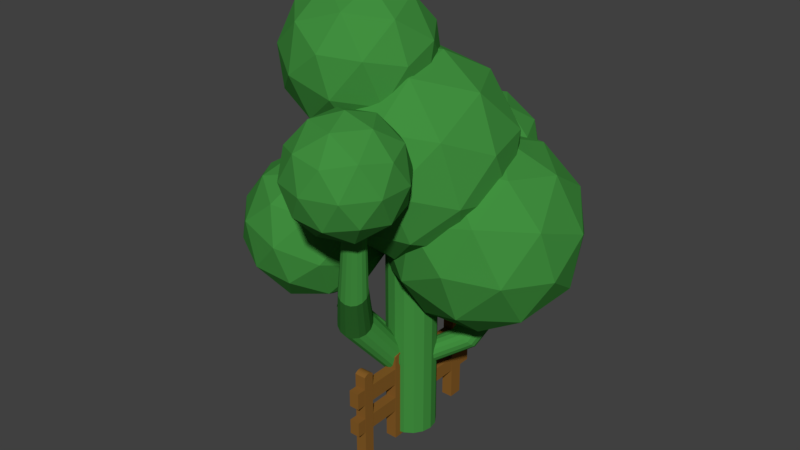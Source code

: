 # Source: Art1.blend  (saved by Blender 2.79.0; exported with 4.5.12 LTS)
import bpy
from mathutils import Matrix  # noqa: F401  (used for matrix-valued properties, if any)

bpy.ops.wm.read_factory_settings(use_empty=True)
scene = bpy.context.scene
scene.name = 'Scene'

# ---- collections
col_collection_1 = bpy.data.collections.new('Collection 1'); scene.collection.children.link(col_collection_1)
col_collection_2 = bpy.data.collections.new('Collection 2'); scene.collection.children.link(col_collection_2)

# ---- materials (node trees are filled in below, after node groups)
mat_arbol = bpy.data.materials.new('Arbol')
mat_arbol.alpha_threshold = 0.0
mat_arbol.diffuse_color = (0.05264, 0.2738, 0.04927, 1.0)
mat_arbol.roughness = 0.5
mat_tronco = bpy.data.materials.new('Tronco')
mat_tronco.alpha_threshold = 0.0
mat_tronco.diffuse_color = (0.2396, 0.1081, 0.02115, 1.0)
mat_tronco.roughness = 0.5

# ---- material node trees

# ---- world
world_world = bpy.data.worlds.new('World'); scene.world = world_world
world_world.color = (0.05088, 0.05088, 0.05088)
world_world.use_sun_shadow = False
world_world.sun_shadow_jitter_overblur = 0.0
world_world.cycles.sampling_method = 'MANUAL'

# ---- meshes
me_cylinder_001 = bpy.data.meshes.new('Cylinder.001')
me_cylinder_001.from_pydata([(0.4843, -2.373, 5.48), (1.334, -2.99, 6.13), (0.1597, -3.372, 6.13), (-0.5662, -2.373, 6.13), (1.334, -1.755, 6.13), (0.809, -3.372, 7.18), (-0.3656, -2.99, 7.18), (-0.3656, -1.755, 7.18), (1.535, -2.373, 7.18), (0.4843, -2.373, 7.83), (0.2935, -2.96, 5.656), (0.9839, -2.736, 5.656), (0.7931, -3.323, 6.037), (1.483, -2.373, 6.037), (0.9839, -2.01, 5.656), (-0.1332, -2.373, 5.656), (-0.324, -2.96, 6.037), (1.601, -2.736, 6.655), (1.601, -2.01, 6.655), (0.4843, -3.547, 6.655), (1.175, -3.323, 6.655), (-0.6327, -2.736, 6.655), (-0.2061, -3.323, 6.655), (-0.6327, -2.01, 6.655), (1.293, -2.96, 7.272), (0.1756, -3.323, 7.272), (-0.5148, -2.373, 7.272), (1.293, -1.785, 7.272), (0.6751, -2.96, 7.654), (1.102, -2.373, 7.654), (-0.01524, -2.736, 7.654), (-0.01524, -2.01, 7.654), (0.6751, -1.785, 7.654), (-1.313, -2.106, 3.759), (-0.4074, -1.353, 4.834), (-1.761, -2.063, 5.289), (-2.841, -1.849, 4.136), (-2.156, -1.008, 2.968), (-0.6516, -0.7007, 3.399), (-2.88, -0.9372, 5.443), (-3.124, -0.2855, 4.009), (-1.771, 0.4245, 3.553), (-2.218, 0.4682, 5.083), (-1.497, -2.306, 4.542), (-0.7013, -1.889, 4.275), (-0.9643, -1.864, 5.174), (-0.3125, -1.063, 4.063), (-0.8448, -1.506, 3.431), (-2.132, -2.181, 3.865), (-2.395, -2.156, 4.764), (-1.729, -1.687, 3.178), (-2.627, -1.536, 3.399), (-1.34, -0.8605, 2.966), (-0.4787, -0.1438, 3.988), (-1.533, -1.439, 5.786), (-3.053, -1.494, 4.854), (-2.417, -1.619, 5.532), (-2.793, -0.6164, 3.325), (-3.196, -1.111, 4.011), (-1.114, -0.01857, 3.31), (-1.998, -0.1991, 3.057), (-2.191, -0.7775, 5.876), (-3.219, -0.5749, 4.779), (-2.567, 0.2255, 3.669), (-1.137, 0.5176, 4.079), (-2.686, -0.1319, 5.411), (-2.83, 0.2512, 4.568), (-2.035, 0.6685, 4.3), (0.6202, -0.8957, 8.207), (-0.569, -1.932, 8.44), (-1.759, -1.547, 7.451), (-0.3587, -0.7192, 9.454), (-1.829, -1.122, 8.986), (-2.284, -0.09623, 7.853), (-1.095, 0.9401, 7.62), (0.09509, 0.5552, 8.609), (-1.419, 0.4155, 9.091), (-0.3325, -1.876, 7.648), (0.1761, -1.575, 8.375), (-1.032, -1.65, 7.066), (-1.222, -1.958, 7.931), (-1.655, -0.9827, 6.853), (0.5665, -0.1131, 8.475), (-0.3992, -1.471, 9.108), (0.2997, -0.8621, 8.971), (-1.963, -1.482, 8.252), (-1.263, -1.708, 8.833), (-1.964, -0.1298, 7.089), (-2.23, -0.8789, 7.586), (-0.008886, -0.009311, 9.207), (-1.14, -0.995, 9.429), (-2.271, -0.6288, 8.488), (-1.84, 0.5831, 7.685), (-0.4415, 0.966, 8.13), (-0.8986, -0.09141, 9.49), (-0.6319, 0.6576, 8.994), (-1.763, -0.328, 9.215), (-2.03, 0.2747, 8.549), (-1.331, 0.8839, 8.413), (-0.8599, 1.7, 5.151), (-0.06761, 2.791, 5.151), (-0.6409, 2.374, 6.298), (0.641, 2.791, 6.298), (1.433, 1.7, 6.298), (-0.5955, 2.341, 5.051), (0.6237, 2.737, 5.051), (-0.4668, 2.737, 5.725), (-0.9325, 2.096, 5.725), (1.04, 2.737, 5.725), (0.2867, 2.982, 5.725), (-0.05028, 2.737, 6.398), (1.169, 2.341, 6.398), (-0.2585, 2.096, 6.815), (0.4949, 2.341, 6.815), (3.074, 0.3459, 4.301), (2.147, 0.04482, 6.18), (1.602, -1.159, 4.527), (1.611, 0.06269, 2.798), (2.162, 2.021, 3.383), (2.493, 2.01, 5.474), (-0.2196, -0.4134, 3.748), (0.1262, 1.552, 3.041), (0.6715, 2.755, 4.695), (2.549, -0.6178, 4.379), (2.869, 0.08953, 5.351), (2.004, -0.7948, 5.484), (2.528, 1.068, 6.041), (3.073, 1.245, 4.936), (2.554, 0.1, 3.363), (1.689, -0.7843, 3.496), (2.878, 1.251, 3.707), (2.018, 1.085, 2.824), (2.537, 2.229, 4.396), (1.655, 1.943, 6.184), (0.6182, -0.3463, 3.038), (0.613, -1.064, 4.054), (1.145, 1.96, 2.967), (0.8214, 0.8087, 2.623), (1.661, 2.661, 5.167), (1.466, 2.667, 3.939), (-0.2545, 0.5288, 3.181), (0.2693, 2.391, 3.738), (-0.799, 0.3518, 4.286), (-0.5958, 1.507, 3.87), (1.098, -1.405, 5.133), (2.018, -0.1677, 6.695), (-1.0, -1.741, 5.683), (0.489, 0.2611, 8.21), (-2.018, 0.2034, 5.695), (-1.098, 1.441, 7.257), (1.832, -0.9277, 5.865), (1.509, -1.104, 7.102), (0.05748, -1.853, 5.27), (0.3583, -0.9615, 4.387), (1.775, 0.9427, 6.79), (0.6102, -0.8522, 7.992), (1.474, 0.05172, 7.673), (-1.397, -1.445, 6.711), (0.8756, 1.195, 7.68), (-1.995, -0.3017, 6.718), (-1.509, 1.14, 5.289), (-0.3577, 0.9972, 8.003), (-0.05696, 1.888, 7.12), (-1.831, 0.9634, 6.525), (-0.9676, 1.867, 6.207), (-0.432, -0.1958, 4.181), (-0.5031, -0.09118, 4.207), (-0.723, 0.2122, 4.362), (-0.3336, -0.36, 4.218), (-0.241, -0.5218, 4.281), (0.2549, -0.8878, 4.369), (-0.7923, 1.26, 4.88), (-0.7616, 1.321, 4.915), (-0.7777, 0.935, 4.565), (-0.7881, 0.7011, 4.464), (-0.7993, 0.5908, 4.455), (0.3901, -0.9449, 4.397), (0.3619, -0.9336, 4.383), (0.2918, -0.9038, 4.371), (0.7123, -1.067, 4.68), (1.568, -0.8954, 5.411), (1.212, -1.081, 5.012), (1.131, -1.106, 4.975), (-0.7792, 0.3512, 4.411), (1.993, -0.01696, 6.192), (1.887, -0.5015, 5.8), (1.793, -0.6908, 5.67), (1.727, -0.7776, 5.555), (1.533, 1.244, 6.435), (1.648, 1.123, 6.417), (1.78, 0.873, 6.429), (1.856, 0.7199, 6.379), (1.965, 0.2393, 6.29), (2.008, 0.06747, 6.219), (1.359, 2.299, 5.725), (1.147, 2.527, 5.434), (1.137, 2.536, 5.407), (0.6528, 2.647, 4.992), (0.8028, 2.627, 5.081), (0.3548, 2.542, 4.845), (0.1701, 2.469, 4.773), (0.06127, 2.394, 4.695), (0.6466, 2.648, 4.991), (-0.02936, 2.341, 4.701), (-0.5508, 1.7, 4.813), (-0.4473, 1.885, 4.754), (-0.2453, 2.224, 4.782), (-0.2928, 2.175, 4.789), (-0.5997, 1.618, 4.891), (-0.6434, 1.481, 4.979), (-0.7874, 1.524, 5.124), (-0.8817, 1.581, 5.324), (-0.8278, 1.566, 5.192), (-0.9325, 1.703, 5.725), (-0.7611, 1.877, 6.372), (-0.8309, 1.889, 6.171), (-0.8591, 1.87, 6.109), (1.435, 1.708, 6.286), (1.434, 1.695, 6.291), (-0.8817, 1.841, 5.99), (1.414, 2.163, 5.908), (1.393, 2.05, 6.072), (1.404, 1.839, 6.245), (1.417, 1.661, 6.304), (0.9707, 1.731, 6.795), (0.9393, 1.729, 6.815), (0.9929, 1.741, 6.768), (1.047, 1.727, 6.712), (1.075, 1.7, 6.69), (1.308, 1.491, 6.373), (-0.5558, 1.88, 6.588), (-0.2585, 1.895, 6.815), (0.3721, 1.843, 6.953), (0.3347, 1.848, 6.962), (-0.01293, 1.918, 6.901), (-5.611e-05, 1.919, 6.902), (0.4572, -1.134, 7.76), (0.3422, -1.306, 7.621), (0.1979, -1.414, 7.544), (-0.04269, -1.545, 7.458), (-0.285, -1.621, 7.279), (-0.7707, -1.569, 7.034), (-0.981, -1.506, 6.972), (-0.4116, -1.628, 7.247), (-1.587, -0.9764, 6.832), (-1.392, -1.254, 6.937), (-1.135, -1.439, 6.974), (0.6162, -0.7271, 8.006), (0.6025, -0.7814, 8.006), (0.5857, -0.8395, 7.996), (0.5739, -0.8711, 7.98), (0.5839, -0.2186, 8.094), (-1.621, -0.9141, 6.829), (-1.828, -0.1593, 6.99), (-1.812, -0.4232, 6.975), (0.5226, -0.04808, 8.149), (0.4526, 0.1437, 8.191), (-1.81, -0.05311, 7.031), (-1.785, 0.02582, 7.054), (0.2161, 0.5163, 8.134), (0.2377, 0.4795, 8.149), (0.4014, 0.2152, 8.209), (-1.564, 0.5334, 7.334), (-1.107, 0.9067, 7.572), (-1.34, 0.7519, 7.514), (-1.547, 0.5581, 7.362), (0.1113, 0.5894, 8.118), (-0.2392, 0.8358, 8.042), (-0.3704, 0.8999, 8.018), (-0.4349, 0.9257, 7.984), (-1.052, 0.9263, 7.596), (-0.49, 0.9283, 7.959), (-0.8778, -1.542, 5.305), (-0.5183, -1.424, 4.924), (-0.4108, -1.349, 4.841), (-1.37, -1.353, 5.731), (-1.302, -1.416, 5.651), (-0.958, -1.545, 5.355), (-1.694, -1.022, 5.837), (-1.827, -0.761, 5.87), (-1.838, -0.7136, 5.875), (-1.493, -1.232, 5.808), (-0.4065, -1.342, 4.834), (-0.3599, -1.077, 4.575), (-0.3235, -0.8039, 4.434), (-0.445, -0.2337, 4.186), (-0.4383, -0.2689, 4.193), (-1.93, -0.2233, 5.734), (-1.953, -0.09374, 5.67), (-1.948, 0.01887, 5.623), (-0.5503, -0.02363, 4.231), (-0.5478, -0.02947, 4.238), (-0.4995, -0.1241, 4.2), (-0.4569, -0.2089, 4.181), (-1.914, 0.1611, 5.508), (-1.49, 0.535, 4.989), (-1.914, 0.1615, 5.508), (-0.5671, -0.002871, 4.252), (-0.8692, 0.3342, 4.455), (-1.375, 0.5409, 4.893), (-1.058, 0.4182, 4.564), (-1.43, 0.5494, 4.945), (1.146, -1.64, 6.098), (1.001, -1.724, 5.919), (0.8945, -1.735, 5.835), (0.4561, -1.838, 5.656), (0.317, -1.858, 5.634), (0.4384, -1.844, 5.652), (0.231, -1.871, 5.656), (-0.08747, -1.932, 5.826), (-0.28, -1.921, 5.95), (-0.3809, -1.924, 6.059), (1.217, -1.51, 6.517), (1.154, -1.637, 6.115), (1.219, -1.494, 6.61), (1.216, -1.479, 6.655), (-0.5179, -1.852, 6.655), (-0.5252, -1.895, 6.553), (-0.5069, -1.918, 6.403), (-0.4705, -1.949, 6.276), (-0.3428, -1.708, 7.105), (-0.3723, -1.736, 7.048), (0.9131, -1.462, 7.2), (0.9293, -1.467, 7.183), (1.189, -1.467, 6.731), (-0.218, -1.665, 7.205), (0.7776, -1.47, 7.291), (0.561, -1.54, 7.383), (0.3481, -1.548, 7.404), (0.1194, -1.595, 7.385), (0.1416, -1.595, 7.389), (1.109, 1.851, 3.854), (1.057, 1.783, 3.93), (0.9723, 1.742, 3.994), (0.8668, 1.734, 4.037), (0.7569, 1.761, 4.052), (0.6594, 1.819, 4.037), (0.5891, 1.898, 3.994), (0.5567, 1.986, 3.93), (0.5671, 2.071, 3.854), (0.6187, 2.139, 3.778), (0.7038, 2.18, 3.714), (0.8093, 2.187, 3.671), (0.9191, 2.16, 3.656), (1.017, 2.103, 3.671), (1.087, 2.024, 3.714), (1.119, 1.935, 3.778), (1.326, 1.152, 2.64), (1.08, 0.5962, 2.002), (1.03, 0.5268, 2.077), (1.275, 1.082, 2.713), (0.9454, 0.485, 2.141), (1.19, 1.039, 2.776), (0.8401, 0.4766, 2.184), (1.085, 1.031, 2.82), (0.7301, 0.5033, 2.201), (0.9753, 1.059, 2.838), (0.6323, 0.5611, 2.188), (0.8777, 1.118, 2.827), (0.5616, 0.6412, 2.148), (0.8072, 1.199, 2.788), (0.5287, 0.7313, 2.086), (0.7744, 1.29, 2.728), (0.5384, 0.8177, 2.013), (0.7843, 1.377, 2.655), (0.5893, 0.8871, 1.938), (0.8353, 1.448, 2.582), (0.6735, 0.9289, 1.874), (0.9197, 1.49, 2.519), (0.7788, 0.9373, 1.83), (1.025, 1.498, 2.474), (0.8888, 0.9106, 1.813), (1.135, 1.471, 2.456), (0.9866, 0.8528, 1.826), (1.232, 1.412, 2.468), (1.057, 0.7727, 1.867), (1.303, 1.331, 2.507), (1.09, 0.6826, 1.928), (1.336, 1.24, 2.567), (-2.144, -0.1138, 3.854), (-2.082, -0.1196, 3.909), (-2.025, -0.1562, 3.955), (-1.98, -0.2179, 3.986), (-1.955, -0.2954, 3.997), (-1.953, -0.3769, 3.986), (-1.975, -0.4499, 3.955), (-2.017, -0.5034, 3.909), (-2.073, -0.5292, 3.854), (-2.134, -0.5234, 3.8), (-2.191, -0.4868, 3.753), (-2.236, -0.4251, 3.722), (-2.261, -0.3476, 3.712), (-2.263, -0.2661, 3.722), (-2.241, -0.193, 3.753), (-2.199, -0.1395, 3.8), (-1.744, 0.06186, 2.322), (-1.683, 0.05603, 2.376), (-1.626, 0.01946, 2.422), (-1.581, -0.04228, 2.453), (-1.556, -0.1198, 2.464), (-1.554, -0.2013, 2.453), (-1.576, -0.2743, 2.422), (-1.618, -0.3278, 2.376), (-1.674, -0.3536, 2.322), (-1.735, -0.3478, 2.267), (-1.792, -0.3112, 2.221), (-1.837, -0.2495, 2.19), (-1.862, -0.172, 2.179), (-1.864, -0.09048, 2.19), (-1.842, -0.01743, 2.221), (-1.8, 0.03607, 2.267), (-1.919, 0.7089, 2.993), (-1.858, 0.7031, 3.048), (-1.801, 0.6665, 3.094), (-1.756, 0.6047, 3.125), (-1.731, 0.5272, 3.136), (-1.729, 0.4458, 3.125), (-1.751, 0.3727, 3.094), (-1.793, 0.3192, 3.048), (-1.848, 0.2934, 2.993), (-1.91, 0.2992, 2.939), (-1.967, 0.3358, 2.892), (-2.012, 0.3976, 2.861), (-2.037, 0.4751, 2.851), (-2.039, 0.5566, 2.861), (-2.017, 0.6296, 2.892), (-1.975, 0.6831, 2.939), (-7.433e-08, 0.5301, 0.0), (-7.433e-08, 0.5301, 5.026), (0.2029, 0.4897, 0.0), (0.2029, 0.4897, 5.026), (0.3748, 0.3748, 0.0), (0.3748, 0.3748, 5.026), (0.4897, 0.2029, 0.0), (0.4897, 0.2029, 5.026), (0.5301, 0.0, 0.0), (0.5301, 0.0, 5.026), (0.4897, -0.2029, 0.0), (0.4897, -0.2029, 5.026), (0.3748, -0.3748, 0.0), (0.3748, -0.3748, 5.026), (0.2029, -0.4897, 0.0), (0.2029, -0.4897, 5.026), (1.508e-08, -0.5301, 0.0), (1.508e-08, -0.5301, 5.026), (-0.2029, -0.4897, 0.0), (-0.2029, -0.4897, 5.026), (-0.3748, -0.3748, 0.0), (-0.3748, -0.3748, 5.026), (-0.4897, -0.2029, 0.0), (-0.4897, -0.2029, 5.026), (-0.5301, 2.98e-08, 0.0), (-0.5301, 2.98e-08, 5.026), (-0.4897, 0.2029, 0.0), (-0.4897, 0.2029, 5.026), (-0.3748, 0.3748, 0.0), (-0.3748, 0.3748, 5.026), (-0.2029, 0.4897, 0.0), (-0.2029, 0.4897, 5.026), (-0.4982, -0.1603, 1.943), (-0.512, -0.09101, 1.99), (-0.5279, -0.011, 2.007), (-0.5301, 2.98e-08, 2.005), (-0.4862, -0.2081, 1.873), (-0.4897, -0.2029, 1.882), (-0.5161, 0.07043, 1.98), (-0.4738, -0.2267, 1.788), (-0.5026, 0.1383, 1.923), (-0.4815, -0.2152, 1.71), (-0.4939, 0.1819, 1.847), (-0.4897, -0.2029, 1.691), (-0.4955, -0.174, 1.644), (-0.4914, 0.1944, 1.765), (-0.5084, -0.1089, 1.599), (-0.4954, 0.1741, 1.687), (-0.524, -0.03041, 1.584), (-0.5054, 0.124, 1.626), (-0.5301, 2.98e-08, 1.591), (-0.5198, 0.05173, 1.592), (0.391, -2.314, 6.372), (0.3795, -2.262, 6.372), (0.3945, -2.205, 6.372), (0.4337, -2.152, 6.372), (0.491, -2.11, 6.372), (0.5577, -2.087, 6.372), (0.6238, -2.086, 6.372), (0.6791, -2.106, 6.372), (0.7152, -2.145, 6.372), (0.7266, -2.197, 6.372), (0.7116, -2.254, 6.372), (0.6724, -2.307, 6.372), (0.6151, -2.349, 6.372), (0.5484, -2.372, 6.372), (0.4823, -2.374, 6.372), (0.4271, -2.353, 6.372), (0.01908, -2.172, 4.143), (-0.729, -1.419, 2.859), (-0.7538, -1.315, 2.952), (-0.001471, -2.087, 4.216), (-0.7255, -1.202, 3.032), (0.02074, -1.995, 4.279), (-0.6486, -1.095, 3.086), (0.08276, -1.91, 4.323), (-0.5347, -1.012, 3.106), (0.1749, -1.844, 4.341), (-0.4011, -0.9662, 3.091), (0.2829, -1.808, 4.33), (-0.2682, -0.9637, 3.041), (0.3903, -1.807, 4.291), (-0.1563, -1.005, 2.964), (0.4809, -1.841, 4.231), (-0.08227, -1.084, 2.872), (0.541, -1.905, 4.158), (-0.05753, -1.188, 2.779), (0.5616, -1.989, 4.085), (-0.0858, -1.302, 2.699), (0.5394, -2.081, 4.022), (-0.1627, -1.408, 2.645), (0.4773, -2.167, 3.977), (-0.2767, -1.491, 2.624), (0.3852, -2.232, 3.959), (-0.4102, -1.537, 2.64), (0.2772, -2.268, 3.971), (-0.5431, -1.539, 2.69), (0.1698, -2.27, 4.01), (-0.6551, -1.498, 2.767), (0.07917, -2.236, 4.07), (-0.3748, -0.3748, 2.088), (-0.3944, -0.3456, 1.882), (-0.3866, -0.3571, 1.701), (-0.3748, -0.3748, 1.656), (-0.3149, -0.4149, 2.269), (-0.3739, -0.3754, 2.095), (-0.3478, -0.3929, 1.556), (-0.2802, -0.4381, 1.452), (-0.2029, -0.4897, 2.406), (-0.1202, -0.5062, 2.397), (-0.2029, -0.4897, 1.417), (-0.1946, -0.4914, 1.41), (-0.09157, -0.5119, 1.394), (-0.2295, -0.472, 2.392), (-0.01272, -0.5275, 2.302), (2.998e-08, -0.5301, 2.278), (1.746e-10, -0.5301, 1.447), (0.07859, -0.5144, 2.102), (0.1299, -0.5042, 1.681), (0.08563, -0.513, 1.53), (0.003755, -0.5293, 1.447), (0.1284, -0.5045, 1.881), (0.2498, 0.4584, 1.53), (0.3301, 0.4047, 1.498), (0.1904, 0.4922, 1.599), (0.2029, 0.4897, 1.59), (0.1584, 0.4986, 1.693), (0.4062, 0.3278, 1.5), (0.4658, 0.2387, 1.536), (0.3748, 0.3748, 1.503), (0.1788, 0.4945, 1.809), (0.235, 0.4683, 1.921), (0.2029, 0.4897, 1.851), (0.5, 0.1513, 1.601), (0.4897, 0.2029, 1.571), (0.5128, 0.08694, 1.689), (0.3929, 0.3478, 2.055), (0.3748, 0.3748, 2.045), (0.311, 0.4174, 2.008), (0.5165, 0.06803, 1.795), (0.5107, 0.09732, 1.902), (0.4962, 0.1704, 1.995), (0.4897, 0.2029, 2.015), (0.4535, 0.2571, 2.048)], [], [(0, 11, 10), (1, 11, 13), (0, 10, 15), (0, 15, 308, 306), (0, 306, 307, 305, 14), (1, 13, 17), (2, 12, 19), (3, 16, 21), (4, 302, 313, 312), (1, 17, 20), (2, 19, 22), (3, 21, 23), (4, 312, 314, 315, 18), (5, 24, 28), (6, 25, 30), (7, 26, 31), (8, 27, 29), (29, 32, 9), (29, 27, 32), (27, 322, 326, 32), (32, 31, 9), (32, 328, 330, 329, 31), (31, 30, 9), (31, 26, 30), (26, 6, 30), (30, 28, 9), (30, 25, 28), (25, 5, 28), (28, 29, 9), (28, 24, 29), (24, 8, 29), (18, 27, 8), (18, 315, 324, 27), (23, 26, 7), (23, 21, 26), (21, 6, 26), (22, 25, 6), (22, 19, 25), (19, 5, 25), (20, 24, 5), (20, 17, 24), (17, 8, 24), (21, 22, 6), (21, 16, 22), (16, 2, 22), (19, 20, 5), (19, 12, 20), (12, 1, 20), (17, 18, 8), (17, 13, 18), (13, 4, 18), (14, 304, 303, 302, 4), (14, 305, 304), (15, 3, 311, 310), (15, 16, 3), (15, 10, 16), (10, 2, 16), (13, 14, 4), (13, 11, 14), (11, 0, 14), (10, 12, 2), (10, 11, 12), (11, 1, 12), (33, 44, 43), (34, 44, 46), (33, 43, 48), (33, 48, 50), (33, 50, 47), (34, 46, 284, 283, 282), (35, 45, 54), (36, 49, 55), (37, 51, 57), (38, 52, 59), (34, 282, 274), (35, 54, 56), (36, 55, 58), (37, 57, 60), (38, 59, 53), (39, 61, 65), (40, 62, 66), (41, 63, 67), (64, 41, 67), (67, 66, 42), (67, 63, 66), (63, 40, 66), (66, 65, 42), (66, 62, 65), (62, 39, 65), (65, 289, 294, 42), (65, 61, 287, 288, 289), (61, 280, 287), (53, 64, 298, 297, 290), (53, 59, 64), (59, 41, 64), (60, 63, 41), (60, 57, 63), (57, 40, 63), (58, 62, 40), (58, 55, 62), (55, 39, 62), (56, 61, 39), (56, 54, 61), (54, 281, 278, 279, 280, 61), (59, 60, 41), (59, 52, 60), (52, 37, 60), (57, 58, 40), (57, 51, 58), (51, 36, 58), (55, 56, 39), (55, 49, 56), (49, 35, 56), (54, 275, 281), (54, 45, 272, 277, 276, 275), (45, 34, 274, 273, 272), (46, 38, 53), (47, 52, 38), (47, 50, 52), (50, 37, 52), (50, 51, 37), (50, 48, 51), (48, 36, 51), (48, 49, 36), (48, 43, 49), (43, 35, 49), (46, 47, 38), (46, 44, 47), (44, 33, 47), (43, 45, 35), (43, 44, 45), (44, 34, 45), (68, 236, 250, 249, 248, 247), (68, 247, 251, 82), (69, 78, 83), (70, 80, 85), (68, 82, 84), (69, 83, 86), (70, 85, 88), (71, 89, 94), (72, 90, 96), (73, 91, 97), (74, 92, 98), (75, 93, 95), (95, 98, 76), (95, 93, 98), (93, 74, 98), (98, 97, 76), (98, 92, 97), (92, 73, 97), (97, 96, 76), (97, 91, 96), (91, 72, 96), (96, 94, 76), (96, 90, 94), (90, 71, 94), (94, 95, 76), (94, 89, 95), (89, 75, 95), (87, 73, 92), (88, 91, 73), (88, 85, 91), (85, 72, 91), (86, 90, 72), (86, 83, 90), (83, 71, 90), (84, 89, 71), (84, 82, 89), (82, 75, 89), (87, 88, 73), (87, 81, 88), (81, 70, 88), (85, 86, 72), (85, 80, 86), (80, 69, 86), (83, 84, 71), (83, 78, 84), (78, 68, 84), (82, 256, 261, 260, 259, 75), (82, 251, 255, 256), (79, 70, 81), (79, 80, 70), (79, 77, 80), (77, 69, 80), (77, 78, 69), (77, 238, 237, 78), (99, 210, 212, 211), (100, 104, 106), (99, 211, 213, 107), (100, 106, 109), (101, 214, 230, 112), (102, 110, 113), (103, 111, 224, 226, 227, 228), (111, 102, 113), (113, 112, 234, 235, 233), (113, 110, 112), (110, 101, 112), (112, 231, 234), (112, 230, 231), (108, 102, 111), (109, 110, 102), (109, 106, 110), (106, 101, 110), (107, 216, 215, 214, 101), (107, 213, 219, 216), (108, 109, 102), (108, 105, 109), (105, 100, 109), (106, 107, 101), (106, 104, 107), (104, 99, 107), (114, 124, 123), (115, 124, 126), (114, 123, 128), (114, 128, 130), (114, 130, 127), (115, 126, 190, 191, 192), (116, 125, 180, 181, 182), (117, 129, 134), (118, 131, 136), (119, 132, 138), (115, 192, 193, 184), (116, 182, 179, 135), (117, 134, 137), (118, 136, 139), (119, 138, 133), (120, 169, 168, 165, 166, 291, 290, 297, 167, 142), (121, 140, 143), (122, 141, 206, 203, 201, 200), (141, 121, 143), (143, 142, 175, 174, 173, 171), (143, 140, 142), (140, 120, 142), (142, 183, 175), (142, 167, 183), (133, 221, 222), (133, 138, 195, 194, 220, 221), (138, 122, 202, 197, 198, 196, 195), (139, 141, 122), (139, 136, 141), (136, 121, 141), (137, 140, 121), (137, 134, 140), (134, 120, 140), (135, 170, 169, 120), (135, 179, 176, 177, 178, 170), (138, 139, 122), (138, 132, 139), (132, 118, 139), (136, 137, 121), (136, 131, 137), (131, 117, 137), (134, 135, 120), (134, 129, 135), (129, 116, 135), (125, 115, 184, 185, 186), (126, 119, 133), (127, 132, 119), (127, 130, 132), (130, 118, 132), (130, 131, 118), (130, 128, 131), (128, 117, 131), (128, 129, 117), (128, 123, 129), (123, 116, 129), (126, 127, 119), (126, 124, 127), (124, 114, 127), (123, 125, 116), (123, 124, 125), (124, 115, 125), (144, 150, 313, 302, 303), (145, 150, 185, 184, 193), (144, 303, 304, 305, 307, 152), (144, 152, 153), (144, 153, 176, 179, 182, 181), (145, 193, 192, 191, 154), (146, 319, 318, 317, 157), (145, 154, 156), (146, 157, 278, 281, 275, 276), (147, 158, 161, 266, 259, 260), (148, 159, 163), (162, 164, 149), (162, 235, 234, 231, 230, 214, 215, 164), (164, 163, 149), (164, 160, 163), (160, 148, 163), (163, 265, 264, 149), (163, 159, 257, 258, 262, 265), (159, 254, 253, 257), (161, 162, 149), (161, 158, 162), (158, 226, 224, 225, 232, 162), (157, 245, 244, 252, 254, 159), (155, 248, 249), (156, 158, 147), (156, 154, 158), (154, 227, 226, 158), (157, 246, 245), (157, 317, 316, 321, 243, 241, 242, 246), (155, 156, 147, 255, 251, 247, 248), (155, 151, 156), (151, 145, 156), (154, 189, 188, 229, 228, 227), (154, 191, 190, 189), (153, 178, 177), (153, 283, 284, 286, 168, 169, 170, 178), (153, 152, 273, 274, 282, 283), (152, 146, 277, 272, 273), (152, 309, 310, 311, 319, 146), (152, 307, 306, 308, 309), (150, 144, 181, 180, 187), (150, 145, 151), (188, 189, 190, 126, 133), (177, 176, 153), (173, 174, 300, 299, 301, 295, 160), (165, 168, 286, 285, 293), (186, 187, 180, 125), (187, 186, 185, 150), (166, 165, 293, 292), (172, 209, 208), (203, 206, 207, 205, 104), (228, 229, 223, 103), (200, 199, 202, 122), (198, 197, 105), (207, 206, 141, 143), (218, 217, 103), (208, 204, 205, 207, 143, 171, 172), (215, 216, 219, 164), (201, 203, 104, 100), (217, 222, 221, 220, 111, 103), (225, 224, 111, 113), (223, 218, 103), (205, 204, 99, 104), (219, 213, 211, 212, 160, 164), (196, 198, 105, 108), (212, 210, 209, 172, 171, 173, 160), (194, 195, 196, 108), (197, 202, 199, 105), (222, 217, 218, 223, 229, 188, 133), (204, 208, 209, 210, 99), (232, 233, 235, 162), (233, 232, 225, 113), (199, 200, 201, 100, 105), (220, 194, 108, 111), (244, 245, 246, 242, 79, 81), (253, 254, 252, 81, 87), (268, 267, 266, 161), (260, 261, 147), (249, 250, 155), (242, 241, 79), (241, 243, 240, 77, 79), (252, 244, 81), (264, 263, 270, 271, 161, 149), (259, 266, 267, 93, 75), (263, 264, 265, 262, 92, 74), (258, 257, 253, 87), (240, 239, 238, 77), (237, 236, 68, 78), (261, 256, 255, 147), (269, 271, 270, 74, 93), (262, 258, 87, 92), (270, 263, 74), (271, 269, 268, 161), (267, 268, 269, 93), (295, 296, 148, 160), (294, 296, 295, 42), (279, 278, 157, 159), (285, 286, 284, 46, 53), (288, 287, 280, 279, 159, 148), (292, 291, 166), (297, 298, 300, 174, 175, 183, 167), (290, 291, 292, 293, 285, 53), (276, 277, 146), (299, 300, 298, 64), (301, 299, 64, 67), (296, 294, 289, 288, 148), (295, 301, 67, 42), (310, 309, 308, 15), (330, 328, 327, 155, 250, 236, 237, 238, 239), (316, 317, 318, 23), (320, 321, 316, 23, 7), (326, 327, 328, 32), (318, 319, 311, 3, 23), (314, 312, 313, 150, 151), (329, 325, 7, 31), (323, 324, 315, 314, 151), (321, 320, 325, 329, 330, 239, 240, 243), (327, 326, 322, 323, 151, 155), (324, 323, 322, 27), (325, 320, 7), (376, 345, 346, 378), (374, 344, 345, 376), (372, 343, 344, 374), (370, 342, 343, 372), (368, 341, 342, 370), (366, 340, 341, 368), (364, 339, 340, 366), (362, 338, 339, 364), (360, 337, 338, 362), (358, 336, 337, 360), (356, 335, 336, 358), (354, 334, 335, 356), (352, 333, 334, 354), (350, 332, 333, 352), (347, 331, 332, 350), (378, 347, 348, 377), (376, 378, 377, 375), (374, 376, 375, 373), (372, 374, 373, 371), (370, 372, 371, 369), (368, 370, 369, 367), (366, 368, 367, 365), (364, 366, 365, 363), (362, 364, 363, 361), (360, 362, 361, 359), (358, 360, 359, 357), (356, 358, 357, 355), (354, 356, 355, 353), (352, 354, 353, 351), (350, 352, 351, 349), (347, 350, 349, 348), (378, 346, 331, 347), (411, 379, 380, 412), (412, 380, 381, 413), (413, 381, 382, 414), (414, 382, 383, 415), (415, 383, 384, 416), (416, 384, 385, 417), (417, 385, 386, 418), (418, 386, 387, 419), (419, 387, 388, 420), (420, 388, 389, 421), (421, 389, 390, 422), (422, 390, 391, 423), (423, 391, 392, 424), (424, 392, 393, 425), (425, 393, 394, 426), (426, 394, 379, 411), (410, 426, 411, 395), (409, 425, 426, 410), (408, 424, 425, 409), (407, 423, 424, 408), (406, 422, 423, 407), (405, 421, 422, 406), (404, 420, 421, 405), (403, 419, 420, 404), (402, 418, 419, 403), (401, 417, 418, 402), (400, 416, 417, 401), (399, 415, 416, 400), (398, 414, 415, 399), (397, 413, 414, 398), (396, 412, 413, 397), (395, 411, 412, 396), (427, 428, 430, 559, 557, 553, 551, 552, 429), (429, 552, 549, 550, 556, 431), (431, 556, 554, 555, 561, 433), (433, 561, 560, 562, 566, 567, 568, 569, 434, 436, 435), (435, 436, 438, 437), (437, 438, 440, 439), (439, 440, 442, 441), (441, 442, 444, 542, 544, 548, 545, 546, 547, 543, 443), (443, 543, 539, 538, 537, 445), (445, 537, 534, 533, 530, 447), (447, 530, 529, 528, 527, 448, 450, 464, 463, 466, 468, 470, 449), (449, 470, 471, 473, 475, 477, 451), (451, 477, 478, 476, 474, 472, 469, 467, 465, 462, 452, 454, 453), (453, 454, 456, 455), (455, 456, 458, 457), (457, 458, 428, 427), (476, 478, 408, 409), (459, 460, 400, 401), (461, 462, 465, 398, 399), (471, 470, 468, 404, 405), (462, 461, 460, 459, 464, 450, 452), (463, 464, 459, 401, 402), (468, 466, 403, 404), (460, 461, 399, 400), (475, 473, 406, 407), (474, 476, 409, 410), (469, 472, 395, 396), (472, 474, 410, 395), (478, 477, 475, 407, 408), (467, 469, 396, 397), (466, 463, 402, 403), (465, 467, 397, 398), (473, 471, 405, 406), (524, 493, 494, 526), (522, 492, 493, 524), (520, 491, 492, 522), (518, 490, 491, 520), (516, 489, 490, 518), (514, 488, 489, 516), (512, 487, 488, 514), (510, 486, 487, 512), (508, 485, 486, 510), (506, 484, 485, 508), (504, 483, 484, 506), (502, 482, 483, 504), (500, 481, 482, 502), (498, 480, 481, 500), (495, 479, 480, 498), (526, 495, 496, 525), (524, 526, 525, 523), (522, 524, 523, 521), (520, 522, 521, 519), (518, 520, 519, 517), (516, 518, 517, 515), (514, 516, 515, 513), (512, 514, 513, 511), (510, 512, 511, 509), (508, 510, 509, 507), (506, 508, 507, 505), (504, 506, 505, 503), (502, 504, 503, 501), (500, 502, 501, 499), (498, 500, 499, 497), (495, 498, 497, 496), (526, 494, 479, 495), (547, 546, 517, 519), (527, 532, 531, 540, 535, 446, 448), (536, 535, 540, 505, 507), (548, 544, 511, 513), (540, 531, 503, 505), (544, 542, 541, 509, 511), (534, 537, 538, 523, 525), (538, 539, 521, 523), (539, 543, 547, 519, 521), (533, 534, 525, 496), (541, 536, 507, 509), (546, 545, 515, 517), (545, 548, 513, 515), (531, 532, 501, 503), (535, 536, 541, 542, 444, 446), (528, 529, 497, 499), (529, 530, 533, 496, 497), (532, 527, 528, 499, 501), (557, 559, 558, 361, 363), (570, 569, 568, 353, 355), (558, 565, 359, 361), (553, 557, 363, 365), (563, 570, 355, 357), (564, 565, 558, 559, 430, 432), (551, 553, 365, 367), (567, 566, 349, 351), (550, 549, 369, 371), (549, 552, 551, 367, 369), (566, 562, 348, 349), (554, 556, 550, 371, 373), (562, 560, 377, 348), (569, 570, 563, 564, 432, 434), (568, 567, 351, 353), (560, 561, 555, 375, 377), (555, 554, 373, 375), (565, 564, 563, 357, 359)])
_uv = me_cylinder_001.uv_layers.new(name='UVMap')
_uv.uv.foreach_set('vector', [0.8215, 0.9376, 0.8554, 0.9297, 0.8505, 0.948, 0.8854, 0.919, 0.8554, 0.9297, 0.8554, 0.9078, 0.2332, 0.8474, 0.2658, 0.8522, 0.2285, 0.8631, 0.8215, 0.9376, 0.8099, 0.9483, 0.7926, 0.9329, 0.7936, 0.9312, 0.8215, 0.9376, 0.7936, 0.9312, 0.7961, 0.9281, 0.7963, 0.9275, 0.8178, 0.9187, 0.8854, 0.919, 0.8554, 0.9078, 0.8881, 0.9016, 0.559, 0.9607, 0.5331, 0.947, 0.5752, 0.9459, 0.2332, 0.8822, 0.2658, 0.8727, 0.2636, 0.8938, 0.8215, 0.9004, 0.8104, 0.9032, 0.8108, 0.9027, 0.8129, 0.8935, 0.5176, 0.9298, 0.5331, 0.9124, 0.5509, 0.9278, 0.559, 0.9607, 0.5752, 0.9459, 0.5967, 0.9599, 0.2332, 0.8822, 0.2636, 0.8938, 0.2249, 0.8973, 0.6625, 0.9586, 0.6544, 0.947, 0.6552, 0.9449, 0.6552, 0.9438, 0.6892, 0.9533, 0.5893, 0.9279, 0.5752, 0.9113, 0.6145, 0.9193, 0.8277, 0.8758, 0.7931, 0.868, 0.8259, 0.8577, 0.8895, 0.8562, 0.8627, 0.868, 0.8622, 0.8462, 0.7182, 0.9415, 0.6843, 0.9327, 0.7219, 0.9222, 0.7219, 0.9222, 0.6843, 0.9117, 0.7182, 0.9058, 0.7219, 0.9222, 0.6843, 0.9327, 0.6843, 0.9117, 0.6843, 0.9327, 0.6607, 0.9256, 0.6613, 0.9208, 0.6843, 0.9117, 0.8514, 0.8276, 0.8622, 0.8462, 0.8269, 0.8387, 0.8514, 0.8276, 0.8755, 0.8343, 0.8798, 0.8398, 0.8805, 0.8404, 0.8622, 0.8462, 0.8622, 0.8462, 0.8259, 0.8577, 0.8269, 0.8387, 0.8622, 0.8462, 0.8627, 0.868, 0.8259, 0.8577, 0.8627, 0.868, 0.8277, 0.8758, 0.8259, 0.8577, 0.8259, 0.8577, 0.7926, 0.8462, 0.8269, 0.8387, 0.8259, 0.8577, 0.7931, 0.868, 0.7926, 0.8462, 0.6145, 0.9407, 0.5893, 0.9279, 0.6145, 0.9193, 0.7926, 0.8462, 0.8083, 0.8276, 0.8269, 0.8387, 0.75, 0.9153, 0.75, 0.9363, 0.7219, 0.9222, 0.75, 0.9363, 0.7182, 0.9415, 0.7219, 0.9222, 0.6892, 0.9533, 0.6843, 0.9327, 0.7182, 0.9415, 0.6892, 0.9533, 0.6552, 0.9438, 0.6556, 0.9416, 0.6843, 0.9327, 0.8701, 0.5603, 0.8508, 0.5442, 0.8767, 0.5414, 0.2249, 0.8973, 0.2636, 0.8938, 0.2601, 0.9075, 0.8527, 0.8847, 0.8277, 0.8758, 0.8627, 0.868, 0.8097, 0.8847, 0.7931, 0.868, 0.8277, 0.8758, 0.5967, 0.9599, 0.5752, 0.9459, 0.6145, 0.9407, 0.5752, 0.9459, 0.5893, 0.9279, 0.6145, 0.9407, 0.5509, 0.9278, 0.5752, 0.9113, 0.5893, 0.9279, 0.5509, 0.9278, 0.5331, 0.9124, 0.5752, 0.9113, 0.7297, 0.9555, 0.7182, 0.9415, 0.75, 0.9363, 0.2636, 0.8938, 0.301, 0.8829, 0.293, 0.8996, 0.2636, 0.8938, 0.2658, 0.8727, 0.301, 0.8829, 0.2658, 0.8727, 0.2968, 0.8637, 0.301, 0.8829, 0.5752, 0.9459, 0.5509, 0.9278, 0.5893, 0.9279, 0.5752, 0.9459, 0.5331, 0.947, 0.5509, 0.9278, 0.5331, 0.947, 0.5176, 0.9298, 0.5509, 0.9278, 0.7297, 0.9555, 0.6892, 0.9533, 0.7182, 0.9415, 0.8881, 0.9016, 0.8554, 0.9078, 0.8505, 0.8907, 0.8554, 0.9078, 0.8215, 0.9004, 0.8505, 0.8907, 0.8178, 0.9187, 0.8046, 0.9139, 0.8082, 0.9102, 0.8104, 0.9032, 0.8215, 0.9004, 0.8178, 0.9187, 0.7963, 0.9275, 0.8046, 0.9139, 0.2285, 0.8631, 0.2332, 0.8822, 0.2102, 0.8793, 0.209, 0.8748, 0.2285, 0.8631, 0.2658, 0.8727, 0.2332, 0.8822, 0.2285, 0.8631, 0.2658, 0.8522, 0.2658, 0.8727, 0.2658, 0.8522, 0.2968, 0.8637, 0.2658, 0.8727, 0.8554, 0.9078, 0.8178, 0.9187, 0.8215, 0.9004, 0.8554, 0.9078, 0.8554, 0.9297, 0.8178, 0.9187, 0.8554, 0.9297, 0.8215, 0.9376, 0.8178, 0.9187, 0.2658, 0.8522, 0.301, 0.8498, 0.2968, 0.8637, 0.8505, 0.948, 0.8554, 0.9297, 0.8881, 0.937, 0.8554, 0.9297, 0.8854, 0.919, 0.8881, 0.937, 0.764, 0.7318, 0.758, 0.707, 0.8064, 0.7204, 0.764, 0.6848, 0.758, 0.707, 0.725, 0.697, 0.764, 0.7318, 0.8064, 0.7204, 0.8031, 0.7462, 0.764, 0.7318, 0.8031, 0.7462, 0.7528, 0.7488, 0.5722, 0.9053, 0.5375, 0.8888, 0.5906, 0.8884, 0.3417, 0.8926, 0.3158, 0.8735, 0.3354, 0.8723, 0.3362, 0.8815, 0.3418, 0.8924, 0.8462, 0.7075, 0.8064, 0.6928, 0.8515, 0.6872, 0.1606, 0.8903, 0.1949, 0.8987, 0.1458, 0.9114, 0.1152, 0.8487, 0.139, 0.868, 0.0846, 0.868, 0.6081, 0.8653, 0.5586, 0.8653, 0.5906, 0.8427, 0.3417, 0.8926, 0.3418, 0.8924, 0.3421, 0.8927, 0.7936, 0.5261, 0.8318, 0.5402, 0.7781, 0.5459, 0.1606, 0.8903, 0.1458, 0.9114, 0.1113, 0.8925, 0.1152, 0.8487, 0.0846, 0.868, 0.07598, 0.8474, 0.6081, 0.8653, 0.5906, 0.8427, 0.6425, 0.8518, 0.7681, 0.5704, 0.8168, 0.5662, 0.794, 0.5905, 0.6974, 0.8885, 0.6544, 0.8777, 0.694, 0.8656, 0.7794, 0.8641, 0.7422, 0.8792, 0.7422, 0.8512, 0.7807, 0.84, 0.7794, 0.8641, 0.7422, 0.8512, 0.7422, 0.8512, 0.694, 0.8656, 0.6974, 0.8408, 0.7422, 0.8512, 0.7422, 0.8792, 0.694, 0.8656, 0.7422, 0.8792, 0.6974, 0.8885, 0.694, 0.8656, 0.694, 0.8656, 0.6544, 0.8497, 0.6974, 0.8408, 0.694, 0.8656, 0.6544, 0.8777, 0.6544, 0.8497, 0.7412, 0.5851, 0.7681, 0.5704, 0.794, 0.5905, 0.6544, 0.8497, 0.6743, 0.8294, 0.6834, 0.8296, 0.6974, 0.8408, 0.794, 0.5905, 0.8168, 0.5662, 0.8375, 0.5786, 0.8375, 0.5826, 0.8389, 0.5857, 0.8168, 0.5662, 0.8353, 0.5638, 0.8375, 0.5786, 0.3399, 0.8484, 0.3852, 0.8327, 0.3838, 0.843, 0.3564, 0.8487, 0.3544, 0.8489, 0.6425, 0.8518, 0.5906, 0.8427, 0.6214, 0.8296, 0.5906, 0.8427, 0.5722, 0.8276, 0.6214, 0.8296, 0.7807, 0.8854, 0.7422, 0.8792, 0.7794, 0.8641, 0.7807, 0.8854, 0.7325, 0.8997, 0.7422, 0.8792, 0.7325, 0.8997, 0.6974, 0.8885, 0.7422, 0.8792, 0.1113, 0.8925, 0.09142, 0.9114, 0.06808, 0.8903, 0.1113, 0.8925, 0.1458, 0.9114, 0.09142, 0.9114, 0.7314, 0.5576, 0.7681, 0.5704, 0.7412, 0.5851, 0.7781, 0.5459, 0.8168, 0.5662, 0.7681, 0.5704, 0.7781, 0.5459, 0.8318, 0.5402, 0.8168, 0.5662, 0.8318, 0.5402, 0.8389, 0.5454, 0.8345, 0.5536, 0.8346, 0.5624, 0.8353, 0.5638, 0.8168, 0.5662, 0.5906, 0.8427, 0.5375, 0.8432, 0.5722, 0.8276, 0.5906, 0.8427, 0.5586, 0.8653, 0.5375, 0.8432, 0.5586, 0.8653, 0.5176, 0.8661, 0.5375, 0.8432, 0.0846, 0.868, 0.1113, 0.8925, 0.06808, 0.8903, 0.0846, 0.868, 0.139, 0.868, 0.1113, 0.8925, 0.139, 0.868, 0.1606, 0.8903, 0.1113, 0.8925, 0.7314, 0.5576, 0.7781, 0.5459, 0.7681, 0.5704, 0.7314, 0.5576, 0.7464, 0.5316, 0.7781, 0.5459, 0.7464, 0.5316, 0.7936, 0.5261, 0.7781, 0.5459, 0.4219, 0.9097, 0.4149, 0.9065, 0.4255, 0.9046, 0.4219, 0.9097, 0.3664, 0.9113, 0.3746, 0.9049, 0.3797, 0.9057, 0.4078, 0.9069, 0.4149, 0.9065, 0.3664, 0.9113, 0.3417, 0.8926, 0.3421, 0.8927, 0.3481, 0.8959, 0.3746, 0.9049, 0.6425, 0.88, 0.6081, 0.8653, 0.6425, 0.8518, 0.5906, 0.8884, 0.5586, 0.8653, 0.6081, 0.8653, 0.5906, 0.8884, 0.5375, 0.8888, 0.5586, 0.8653, 0.5375, 0.8888, 0.5176, 0.8661, 0.5586, 0.8653, 0.164, 0.8474, 0.139, 0.868, 0.1152, 0.8487, 0.164, 0.8474, 0.1907, 0.8719, 0.139, 0.868, 0.1907, 0.8719, 0.1606, 0.8903, 0.139, 0.868, 0.1907, 0.8719, 0.1949, 0.8987, 0.1606, 0.8903, 0.8031, 0.7462, 0.8064, 0.7204, 0.8515, 0.7319, 0.8064, 0.7204, 0.8462, 0.7075, 0.8515, 0.7319, 0.6425, 0.88, 0.5906, 0.8884, 0.6081, 0.8653, 0.6425, 0.88, 0.6214, 0.9035, 0.5906, 0.8884, 0.758, 0.707, 0.764, 0.7318, 0.725, 0.7246, 0.8064, 0.7204, 0.8064, 0.6928, 0.8462, 0.7075, 0.8064, 0.7204, 0.758, 0.707, 0.8064, 0.6928, 0.758, 0.707, 0.764, 0.6848, 0.8064, 0.6928, 0.4856, 0.7422, 0.4856, 0.7559, 0.479, 0.7461, 0.478, 0.7451, 0.4756, 0.7437, 0.4732, 0.7426, 0.2561, 0.5689, 0.2492, 0.5757, 0.222, 0.5797, 0.2129, 0.5719, 0.6368, 0.8003, 0.6726, 0.7833, 0.6774, 0.8108, 0.7823, 0.6425, 0.7651, 0.661, 0.7372, 0.6371, 0.2561, 0.5689, 0.2129, 0.5719, 0.2379, 0.547, 0.6368, 0.8003, 0.6774, 0.8108, 0.6259, 0.8216, 0.7823, 0.6425, 0.7372, 0.6371, 0.7742, 0.6179, 0.206, 0.5282, 0.1834, 0.548, 0.1573, 0.5277, 0.8187, 0.7966, 0.7695, 0.7981, 0.7982, 0.7739, 0.3786, 0.5458, 0.3906, 0.5261, 0.4234, 0.537, 0.442, 0.5804, 0.406, 0.5633, 0.4607, 0.5573, 0.1634, 0.5706, 0.13, 0.5795, 0.1322, 0.5527, 0.5057, 0.553, 0.4607, 0.5573, 0.4717, 0.5356, 0.5057, 0.553, 0.4882, 0.5793, 0.4607, 0.5573, 0.4882, 0.5793, 0.442, 0.5804, 0.4607, 0.5573, 0.4607, 0.5573, 0.4234, 0.537, 0.4717, 0.5356, 0.4607, 0.5573, 0.406, 0.5633, 0.4234, 0.537, 0.406, 0.5633, 0.3786, 0.5458, 0.4234, 0.537, 0.822, 0.7548, 0.7982, 0.7739, 0.7738, 0.7553, 0.822, 0.7548, 0.8484, 0.7791, 0.7982, 0.7739, 0.8484, 0.7791, 0.8187, 0.7966, 0.7982, 0.7739, 0.7982, 0.7739, 0.7431, 0.7739, 0.7738, 0.7553, 0.7982, 0.7739, 0.7695, 0.7981, 0.7431, 0.7739, 0.7695, 0.7981, 0.725, 0.7966, 0.7431, 0.7739, 0.7431, 0.7739, 0.7328, 0.7548, 0.7738, 0.7553, 0.1573, 0.5277, 0.1834, 0.548, 0.1322, 0.5527, 0.1834, 0.548, 0.1634, 0.5706, 0.1322, 0.5527, 0.3624, 0.5687, 0.3786, 0.5458, 0.406, 0.5633, 0.7742, 0.6179, 0.7314, 0.6101, 0.7723, 0.5965, 0.7742, 0.6179, 0.7372, 0.6371, 0.7314, 0.6101, 0.8507, 0.8066, 0.8187, 0.7966, 0.8484, 0.7791, 0.8019, 0.8184, 0.7695, 0.7981, 0.8187, 0.7966, 0.8019, 0.8184, 0.7468, 0.8184, 0.7695, 0.7981, 0.7468, 0.8184, 0.725, 0.7966, 0.7695, 0.7981, 0.2379, 0.547, 0.1834, 0.548, 0.206, 0.5282, 0.2379, 0.547, 0.2129, 0.5719, 0.1834, 0.548, 0.2129, 0.5719, 0.1634, 0.5706, 0.1834, 0.548, 0.8191, 0.6028, 0.7742, 0.6179, 0.7723, 0.5965, 0.8191, 0.6028, 0.825, 0.6298, 0.7742, 0.6179, 0.825, 0.6298, 0.7823, 0.6425, 0.7742, 0.6179, 0.8507, 0.8066, 0.8019, 0.8184, 0.8187, 0.7966, 0.578, 0.8203, 0.5891, 0.8009, 0.6259, 0.8216, 0.5891, 0.8009, 0.6368, 0.8003, 0.6259, 0.8216, 0.2454, 0.5261, 0.2379, 0.547, 0.206, 0.5282, 0.6774, 0.8108, 0.6726, 0.7833, 0.713, 0.792, 0.6726, 0.7833, 0.6973, 0.7684, 0.713, 0.792, 0.2129, 0.5719, 0.1988, 0.5802, 0.1935, 0.58, 0.1756, 0.5824, 0.1732, 0.5829, 0.1634, 0.5706, 0.2129, 0.5719, 0.222, 0.5797, 0.211, 0.5797, 0.1988, 0.5802, 0.8194, 0.6565, 0.7823, 0.6425, 0.825, 0.6298, 0.8194, 0.6565, 0.7651, 0.661, 0.7823, 0.6425, 0.5701, 0.776, 0.618, 0.7772, 0.5891, 0.8009, 0.618, 0.7772, 0.6368, 0.8003, 0.5891, 0.8009, 0.618, 0.7772, 0.6726, 0.7833, 0.6368, 0.8003, 0.618, 0.7772, 0.645, 0.763, 0.656, 0.7616, 0.6726, 0.7833, 0.8952, 0.7784, 0.9051, 0.7757, 0.9037, 0.7782, 0.9049, 0.7823, 0.434, 0.6725, 0.3985, 0.662, 0.438, 0.6519, 0.8952, 0.7784, 0.9049, 0.7823, 0.9062, 0.7931, 0.8851, 0.7946, 0.434, 0.6725, 0.438, 0.6519, 0.4742, 0.6665, 0.8839, 0.6868, 0.9122, 0.6848, 0.9108, 0.6932, 0.897, 0.7042, 0.08795, 0.6609, 0.06808, 0.6481, 0.1015, 0.641, 0.1675, 0.6582, 0.1262, 0.6603, 0.1472, 0.6404, 0.1477, 0.6415, 0.1506, 0.6434, 0.153, 0.644, 0.1262, 0.6603, 0.08795, 0.6609, 0.1015, 0.641, 0.8849, 0.7245, 0.897, 0.7042, 0.9075, 0.7121, 0.9075, 0.7124, 0.9122, 0.7223, 0.8849, 0.7245, 0.8634, 0.704, 0.897, 0.7042, 0.4801, 0.6429, 0.444, 0.6322, 0.4725, 0.6237, 0.897, 0.7042, 0.9089, 0.7043, 0.9075, 0.7121, 0.897, 0.7042, 0.9108, 0.6932, 0.9089, 0.7043, 0.108, 0.6793, 0.08795, 0.6609, 0.1262, 0.6603, 0.4742, 0.6665, 0.4801, 0.6429, 0.5057, 0.6571, 0.4742, 0.6665, 0.438, 0.6519, 0.4801, 0.6429, 0.438, 0.6519, 0.444, 0.6322, 0.4801, 0.6429, 0.4043, 0.6384, 0.4165, 0.6284, 0.4204, 0.6276, 0.4305, 0.6239, 0.444, 0.6322, 0.8851, 0.7946, 0.9062, 0.7931, 0.9052, 0.7989, 0.9065, 0.8013, 0.4993, 0.6766, 0.4742, 0.6665, 0.5057, 0.6571, 0.4993, 0.6766, 0.4572, 0.6857, 0.4742, 0.6665, 0.4572, 0.6857, 0.434, 0.6725, 0.4742, 0.6665, 0.438, 0.6519, 0.4043, 0.6384, 0.444, 0.6322, 0.438, 0.6519, 0.3985, 0.662, 0.4043, 0.6384, 0.3985, 0.662, 0.3768, 0.6494, 0.4043, 0.6384, 0.3328, 0.76, 0.3886, 0.7445, 0.3664, 0.7772, 0.274, 0.6499, 0.3014, 0.68, 0.2358, 0.6716, 0.1653, 0.8407, 0.1029, 0.8402, 0.1316, 0.8161, 0.1653, 0.8407, 0.1316, 0.8161, 0.2056, 0.8168, 0.1653, 0.8407, 0.2056, 0.8168, 0.2226, 0.8414, 0.274, 0.6499, 0.2358, 0.6716, 0.2188, 0.6495, 0.2293, 0.6498, 0.2576, 0.6472, 0.416, 0.7978, 0.4376, 0.7667, 0.453, 0.7779, 0.452, 0.7949, 0.4539, 0.7975, 0.1061, 0.7856, 0.06808, 0.8078, 0.06808, 0.7711, 0.232, 0.7868, 0.1708, 0.7844, 0.2056, 0.7573, 0.1922, 0.6964, 0.1917, 0.725, 0.136, 0.7001, 0.4732, 0.7693, 0.4751, 0.7619, 0.4785, 0.7671, 0.4817, 0.7693, 0.416, 0.7978, 0.4539, 0.7975, 0.4578, 0.8117, 0.4348, 0.8267, 0.1061, 0.7856, 0.06808, 0.7711, 0.1316, 0.7566, 0.232, 0.7868, 0.2056, 0.7573, 0.2619, 0.7729, 0.1922, 0.6964, 0.136, 0.7001, 0.1633, 0.6671, 0.6352, 0.5786, 0.6406, 0.5934, 0.6294, 0.5919, 0.618, 0.5911, 0.6105, 0.5919, 0.606, 0.5929, 0.6056, 0.5927, 0.604, 0.5933, 0.5883, 0.5967, 0.5788, 0.5948, 0.5423, 0.541, 0.5847, 0.5575, 0.5242, 0.5727, 0.4463, 0.695, 0.3859, 0.7076, 0.4001, 0.673, 0.4085, 0.6796, 0.4132, 0.6817, 0.4222, 0.6823, 0.3859, 0.7076, 0.3349, 0.7139, 0.3354, 0.6821, 0.5242, 0.5727, 0.5788, 0.5948, 0.5664, 0.5974, 0.561, 0.5966, 0.5492, 0.5973, 0.532, 0.6032, 0.5242, 0.5727, 0.5847, 0.5575, 0.5788, 0.5948, 0.5847, 0.5575, 0.6352, 0.5786, 0.5788, 0.5948, 0.5788, 0.5948, 0.5795, 0.5977, 0.5664, 0.5974, 0.5788, 0.5948, 0.5883, 0.5967, 0.5795, 0.5977, 0.1633, 0.6671, 0.1506, 0.6674, 0.1601, 0.6608, 0.1633, 0.6671, 0.136, 0.7001, 0.1244, 0.6849, 0.14, 0.6782, 0.147, 0.6729, 0.1506, 0.6674, 0.502, 0.6992, 0.4463, 0.695, 0.4539, 0.6866, 0.4542, 0.6867, 0.4631, 0.6869, 0.4868, 0.6838, 0.488, 0.6833, 0.4484, 0.725, 0.3859, 0.7076, 0.4463, 0.695, 0.4484, 0.725, 0.3829, 0.7361, 0.3859, 0.7076, 0.3829, 0.7361, 0.3349, 0.7139, 0.3859, 0.7076, 0.6011, 0.5261, 0.5847, 0.5575, 0.5423, 0.541, 0.6011, 0.5261, 0.6557, 0.5482, 0.5847, 0.5575, 0.6557, 0.5482, 0.6352, 0.5786, 0.5847, 0.5575, 0.6937, 0.5797, 0.6742, 0.5915, 0.6406, 0.5934, 0.6352, 0.5786, 0.4348, 0.8267, 0.4578, 0.8117, 0.4575, 0.823, 0.4579, 0.8238, 0.4599, 0.8252, 0.4612, 0.8258, 0.502, 0.6992, 0.4484, 0.725, 0.4463, 0.695, 0.502, 0.6992, 0.4991, 0.7278, 0.4484, 0.725, 0.2619, 0.8097, 0.232, 0.7868, 0.2619, 0.7729, 0.2056, 0.7573, 0.1316, 0.7566, 0.1653, 0.7395, 0.2056, 0.7573, 0.1708, 0.7844, 0.1316, 0.7566, 0.1708, 0.7844, 0.1061, 0.7856, 0.1316, 0.7566, 0.6557, 0.5482, 0.6937, 0.5797, 0.6352, 0.5786, 0.6557, 0.5482, 0.7101, 0.5483, 0.6937, 0.5797, 0.3647, 0.8142, 0.416, 0.7978, 0.4348, 0.8267, 0.4376, 0.7667, 0.4539, 0.7422, 0.4612, 0.7456, 0.4532, 0.76, 0.4531, 0.7662, 0.2358, 0.6716, 0.1922, 0.6964, 0.1633, 0.6671, 0.2533, 0.7074, 0.1917, 0.725, 0.1922, 0.6964, 0.2533, 0.7074, 0.2573, 0.7334, 0.1917, 0.725, 0.2056, 0.8168, 0.232, 0.7868, 0.2619, 0.8097, 0.2056, 0.8168, 0.1708, 0.7844, 0.232, 0.7868, 0.2056, 0.8168, 0.1316, 0.8161, 0.1708, 0.7844, 0.1316, 0.8161, 0.1061, 0.7856, 0.1708, 0.7844, 0.1316, 0.8161, 0.06808, 0.8078, 0.1061, 0.7856, 0.3158, 0.792, 0.3664, 0.7772, 0.3647, 0.8142, 0.3664, 0.7772, 0.416, 0.7978, 0.3647, 0.8142, 0.2358, 0.6716, 0.2533, 0.7074, 0.1922, 0.6964, 0.2358, 0.6716, 0.3014, 0.68, 0.2533, 0.7074, 0.3014, 0.68, 0.3038, 0.7108, 0.2533, 0.7074, 0.3664, 0.7772, 0.4376, 0.7667, 0.416, 0.7978, 0.3664, 0.7772, 0.3886, 0.7445, 0.4376, 0.7667, 0.3886, 0.7445, 0.4539, 0.7422, 0.4376, 0.7667, 0.5927, 0.69, 0.6602, 0.6913, 0.628, 0.7127, 0.627, 0.7125, 0.6126, 0.7114, 0.4698, 0.9178, 0.4417, 0.8919, 0.4654, 0.8968, 0.4853, 0.9108, 0.4894, 0.9125, 0.5927, 0.69, 0.6126, 0.7114, 0.6046, 0.7115, 0.5773, 0.716, 0.5763, 0.7162, 0.5454, 0.7146, 0.5927, 0.69, 0.5454, 0.7146, 0.5407, 0.6848, 0.4375, 0.858, 0.4848, 0.8339, 0.4851, 0.835, 0.469, 0.8456, 0.4557, 0.8596, 0.4552, 0.8623, 0.2762, 0.6333, 0.2681, 0.6473, 0.2576, 0.6472, 0.2293, 0.6498, 0.2121, 0.6418, 0.5176, 0.7436, 0.5591, 0.7483, 0.5628, 0.7518, 0.5681, 0.7555, 0.5447, 0.7737, 0.2762, 0.6333, 0.2121, 0.6418, 0.2399, 0.6056, 0.6831, 0.6491, 0.6567, 0.6788, 0.6254, 0.6573, 0.6422, 0.6554, 0.6521, 0.6525, 0.6573, 0.65, 0.1939, 0.5818, 0.1637, 0.6115, 0.1322, 0.584, 0.1664, 0.5828, 0.1732, 0.5829, 0.1756, 0.5824, 0.5519, 0.6491, 0.5796, 0.6788, 0.5183, 0.6622, 0.4873, 0.6179, 0.4157, 0.6243, 0.4398, 0.5935, 0.4873, 0.6179, 0.4822, 0.6243, 0.4816, 0.6241, 0.4679, 0.6219, 0.447, 0.6222, 0.4305, 0.6239, 0.4204, 0.6276, 0.4157, 0.6243, 0.4157, 0.6243, 0.3717, 0.5943, 0.4398, 0.5935, 0.4157, 0.6243, 0.3428, 0.6303, 0.3717, 0.5943, 0.3428, 0.6303, 0.3158, 0.6038, 0.3717, 0.5943, 0.3717, 0.5943, 0.4053, 0.5755, 0.4238, 0.5771, 0.4398, 0.5935, 0.8509, 0.6697, 0.8402, 0.6335, 0.8599, 0.6409, 0.8623, 0.6432, 0.8845, 0.658, 0.8863, 0.6587, 0.8402, 0.6335, 0.8562, 0.6298, 0.8573, 0.6377, 0.8599, 0.6409, 0.4876, 0.5839, 0.4873, 0.6179, 0.4398, 0.5935, 0.1322, 0.584, 0.1637, 0.6115, 0.1044, 0.6203, 0.1637, 0.6115, 0.1477, 0.6415, 0.1472, 0.6404, 0.1462, 0.6395, 0.1215, 0.6297, 0.1044, 0.6203, 0.8652, 0.5968, 0.8727, 0.6031, 0.8611, 0.6119, 0.8596, 0.6139, 0.8562, 0.6298, 0.8402, 0.6335, 0.2976, 0.7567, 0.2993, 0.7547, 0.299, 0.7565, 0.2399, 0.6056, 0.1637, 0.6115, 0.1939, 0.5818, 0.2399, 0.6056, 0.2121, 0.6418, 0.1637, 0.6115, 0.2121, 0.6418, 0.1506, 0.6434, 0.1477, 0.6415, 0.1637, 0.6115, 0.8652, 0.5968, 0.8863, 0.5965, 0.8727, 0.6031, 0.5447, 0.7737, 0.5681, 0.7555, 0.573, 0.7576, 0.5961, 0.7635, 0.6039, 0.7684, 0.5815, 0.77, 0.5713, 0.7722, 0.566, 0.7749, 0.2554, 0.5744, 0.2399, 0.6056, 0.1939, 0.5818, 0.211, 0.5797, 0.222, 0.5797, 0.2492, 0.5757, 0.2515, 0.5748, 0.2554, 0.5744, 0.3038, 0.6047, 0.2399, 0.6056, 0.3038, 0.6047, 0.2762, 0.6333, 0.2399, 0.6056, 0.2121, 0.6418, 0.2022, 0.6511, 0.1924, 0.6506, 0.1735, 0.652, 0.153, 0.644, 0.1506, 0.6434, 0.2121, 0.6418, 0.2293, 0.6498, 0.2188, 0.6495, 0.2022, 0.6511, 0.4848, 0.8339, 0.4894, 0.8327, 0.4864, 0.8342, 0.6811, 0.5911, 0.6663, 0.6067, 0.6531, 0.6006, 0.6216, 0.592, 0.6294, 0.5919, 0.6406, 0.5934, 0.6742, 0.5915, 0.6762, 0.5911, 0.6811, 0.5911, 0.7194, 0.6246, 0.6801, 0.6205, 0.6792, 0.6163, 0.679, 0.616, 0.6663, 0.6067, 0.7194, 0.6246, 0.6831, 0.6491, 0.6738, 0.6386, 0.676, 0.6362, 0.6801, 0.6205, 0.5454, 0.7146, 0.5587, 0.7305, 0.5554, 0.737, 0.5551, 0.7414, 0.5591, 0.7483, 0.5176, 0.7436, 0.5454, 0.7146, 0.5763, 0.7162, 0.5701, 0.7182, 0.567, 0.7203, 0.5587, 0.7305, 0.4417, 0.8919, 0.4375, 0.858, 0.4552, 0.8623, 0.4541, 0.8789, 0.456, 0.8862, 0.6602, 0.6913, 0.713, 0.704, 0.6899, 0.7268, 0.1924, 0.6506, 0.2022, 0.6511, 0.2188, 0.6495, 0.2358, 0.6716, 0.1633, 0.6671, 0.4864, 0.8342, 0.4851, 0.835, 0.4848, 0.8339, 0.5492, 0.5973, 0.561, 0.5966, 0.5679, 0.6051, 0.5525, 0.617, 0.5505, 0.619, 0.5495, 0.6211, 0.5176, 0.6246, 0.2996, 0.7428, 0.3003, 0.7486, 0.2976, 0.7448, 0.2981, 0.7437, 0.2981, 0.7429, 0.4531, 0.7662, 0.4517, 0.7707, 0.453, 0.7779, 0.4376, 0.7667, 0.456, 0.8862, 0.4582, 0.8905, 0.4654, 0.8968, 0.4417, 0.8919, 0.3003, 0.7395, 0.2996, 0.7428, 0.2981, 0.7429, 0.2993, 0.7403, 0.3634, 0.6531, 0.3742, 0.655, 0.3758, 0.659, 0.8639, 0.7548, 0.8686, 0.7603, 0.8706, 0.7612, 0.8831, 0.7621, 0.8627, 0.7736, 0.153, 0.644, 0.1735, 0.652, 0.1689, 0.6573, 0.1675, 0.6582, 0.4222, 0.6823, 0.4341, 0.6843, 0.4539, 0.6866, 0.4463, 0.695, 0.2802, 0.7564, 0.2791, 0.7617, 0.2738, 0.7614, 0.3973, 0.6716, 0.4001, 0.673, 0.3859, 0.7076, 0.3354, 0.6821, 0.1679, 0.6583, 0.1673, 0.6586, 0.1675, 0.6582, 0.3758, 0.659, 0.3768, 0.6624, 0.3831, 0.6672, 0.3973, 0.6716, 0.3354, 0.6821, 0.3594, 0.6528, 0.3634, 0.6531, 0.4204, 0.6276, 0.4165, 0.6284, 0.4105, 0.6306, 0.4157, 0.6243, 0.4132, 0.6817, 0.4085, 0.6796, 0.3985, 0.662, 0.434, 0.6725, 0.1673, 0.6586, 0.1601, 0.6608, 0.1506, 0.6674, 0.147, 0.6729, 0.1262, 0.6603, 0.1675, 0.6582, 0.1462, 0.6395, 0.1472, 0.6404, 0.1262, 0.6603, 0.1015, 0.641, 0.1689, 0.6573, 0.1679, 0.6583, 0.1675, 0.6582, 0.8831, 0.7621, 0.8927, 0.7647, 0.8952, 0.7784, 0.8627, 0.7736, 0.4105, 0.6306, 0.3954, 0.6347, 0.3797, 0.6439, 0.3766, 0.6477, 0.3428, 0.6303, 0.4157, 0.6243, 0.2856, 0.7425, 0.2802, 0.7564, 0.2738, 0.7614, 0.2739, 0.7395, 0.3766, 0.6477, 0.3747, 0.6496, 0.3742, 0.655, 0.3634, 0.6531, 0.3594, 0.6528, 0.3408, 0.6575, 0.3428, 0.6303, 0.14, 0.6782, 0.1244, 0.6849, 0.1238, 0.6855, 0.108, 0.6793, 0.2791, 0.7617, 0.2791, 0.7618, 0.2856, 0.7716, 0.2738, 0.7614, 0.1601, 0.6608, 0.1673, 0.6586, 0.1679, 0.6583, 0.1689, 0.6573, 0.1735, 0.652, 0.1924, 0.6506, 0.1633, 0.6671, 0.8927, 0.7647, 0.898, 0.7671, 0.9065, 0.7694, 0.9051, 0.7757, 0.8952, 0.7784, 0.4975, 0.6285, 0.4964, 0.6277, 0.4822, 0.6243, 0.4873, 0.6179, 0.12, 0.629, 0.1215, 0.6297, 0.1462, 0.6395, 0.1015, 0.641, 0.4341, 0.6843, 0.4222, 0.6823, 0.4132, 0.6817, 0.434, 0.6725, 0.4572, 0.6857, 0.147, 0.6729, 0.14, 0.6782, 0.108, 0.6793, 0.1262, 0.6603, 0.828, 0.6307, 0.8231, 0.6408, 0.8249, 0.6495, 0.8279, 0.6536, 0.8194, 0.6565, 0.825, 0.6298, 0.8273, 0.6057, 0.8241, 0.6128, 0.8282, 0.6286, 0.825, 0.6298, 0.8191, 0.6028, 0.2287, 0.9457, 0.2319, 0.9498, 0.2449, 0.9611, 0.2231, 0.9456, 0.5055, 0.7422, 0.5029, 0.7516, 0.4976, 0.7515, 0.299, 0.7565, 0.2993, 0.7576, 0.2976, 0.7567, 0.5055, 0.7662, 0.5055, 0.7728, 0.4974, 0.7678, 0.5815, 0.77, 0.6039, 0.7684, 0.6106, 0.7667, 0.618, 0.7772, 0.5701, 0.776, 0.8282, 0.6286, 0.828, 0.6307, 0.825, 0.6298, 0.2449, 0.9135, 0.2347, 0.9201, 0.2332, 0.9218, 0.2279, 0.9417, 0.2231, 0.9456, 0.2068, 0.9145, 0.1732, 0.5829, 0.1664, 0.5828, 0.1437, 0.5828, 0.13, 0.5795, 0.1634, 0.5706, 0.439, 0.581, 0.4238, 0.5771, 0.4053, 0.5755, 0.4029, 0.5756, 0.406, 0.5633, 0.442, 0.5804, 0.8282, 0.6015, 0.8274, 0.6032, 0.8273, 0.6057, 0.8191, 0.6028, 0.6106, 0.7667, 0.6292, 0.766, 0.645, 0.763, 0.618, 0.7772, 0.656, 0.7616, 0.6692, 0.762, 0.6973, 0.7684, 0.6726, 0.7833, 0.5029, 0.7516, 0.5028, 0.7542, 0.5055, 0.7602, 0.4976, 0.7515, 0.4821, 0.5825, 0.479, 0.5822, 0.4426, 0.5815, 0.442, 0.5804, 0.4882, 0.5793, 0.4029, 0.5756, 0.3719, 0.5739, 0.3624, 0.5687, 0.406, 0.5633, 0.4426, 0.5815, 0.439, 0.581, 0.442, 0.5804, 0.2279, 0.9417, 0.2277, 0.9435, 0.2287, 0.9457, 0.2231, 0.9456, 0.4902, 0.5835, 0.4855, 0.5825, 0.4821, 0.5825, 0.4882, 0.5793, 0.5495, 0.6211, 0.557, 0.6431, 0.5519, 0.6491, 0.5176, 0.6246, 0.6834, 0.8296, 0.6834, 0.8296, 0.7286, 0.828, 0.6974, 0.8408, 0.6079, 0.6581, 0.6254, 0.6573, 0.6567, 0.6788, 0.5796, 0.6788, 0.3438, 0.8537, 0.343, 0.8547, 0.3354, 0.8723, 0.3158, 0.8735, 0.3399, 0.8484, 0.5693, 0.6497, 0.5768, 0.652, 0.6052, 0.658, 0.6079, 0.6581, 0.5796, 0.6788, 0.5519, 0.6491, 0.6123, 0.592, 0.606, 0.5929, 0.6105, 0.5919, 0.604, 0.5933, 0.5778, 0.6002, 0.5679, 0.6051, 0.561, 0.5966, 0.5664, 0.5974, 0.5795, 0.5977, 0.5883, 0.5967, 0.3544, 0.8489, 0.3545, 0.8492, 0.349, 0.851, 0.3447, 0.853, 0.3438, 0.8537, 0.3399, 0.8484, 0.6573, 0.65, 0.6738, 0.6386, 0.6831, 0.6491, 0.4255, 0.8444, 0.3975, 0.8426, 0.3838, 0.843, 0.3852, 0.8327, 0.7329, 0.8276, 0.737, 0.8277, 0.7807, 0.84, 0.7422, 0.8512, 0.557, 0.6431, 0.5571, 0.6431, 0.5636, 0.6476, 0.5693, 0.6497, 0.5519, 0.6491, 0.7286, 0.828, 0.7329, 0.8276, 0.7422, 0.8512, 0.6974, 0.8408, 0.209, 0.8748, 0.2094, 0.8683, 0.2068, 0.8587, 0.2285, 0.8631, 0.6336, 0.7612, 0.6438, 0.7574, 0.6522, 0.7529, 0.6895, 0.7634, 0.6872, 0.7638, 0.6692, 0.762, 0.656, 0.7616, 0.645, 0.763, 0.6292, 0.766, 0.8798, 0.5581, 0.8808, 0.5612, 0.8847, 0.5653, 0.8701, 0.5603, 0.8809, 0.5429, 0.8801, 0.545, 0.8798, 0.5581, 0.8701, 0.5603, 0.8767, 0.5414, 0.6613, 0.9208, 0.6645, 0.9146, 0.6629, 0.9098, 0.6843, 0.9117, 0.8847, 0.5653, 0.8887, 0.5685, 0.899, 0.5734, 0.8764, 0.5762, 0.8701, 0.5603, 0.6521, 0.7224, 0.6481, 0.7203, 0.628, 0.7127, 0.6602, 0.6913, 0.6899, 0.7268, 0.899, 0.5296, 0.8855, 0.5386, 0.8767, 0.5414, 0.8749, 0.5261, 0.6618, 0.7411, 0.6558, 0.7257, 0.6539, 0.7235, 0.6521, 0.7224, 0.6899, 0.7268, 0.5961, 0.7635, 0.6001, 0.7641, 0.61, 0.7639, 0.6324, 0.7615, 0.6336, 0.7612, 0.6292, 0.766, 0.6106, 0.7667, 0.6039, 0.7684, 0.6522, 0.7529, 0.6593, 0.7464, 0.6618, 0.7417, 0.6618, 0.7411, 0.6899, 0.7268, 0.6895, 0.7634, 0.6556, 0.9416, 0.6609, 0.9263, 0.6607, 0.9256, 0.6843, 0.9327, 0.8855, 0.5386, 0.8809, 0.5429, 0.8767, 0.5414, 0.2248, 0.3478, 0.228, 0.4044, 0.2198, 0.4051, 0.2166, 0.3484, 0.234, 0.3482, 0.2372, 0.4046, 0.228, 0.4044, 0.2248, 0.3478, 0.2427, 0.3497, 0.246, 0.4059, 0.2372, 0.4046, 0.234, 0.3482, 0.2497, 0.3519, 0.253, 0.408, 0.246, 0.4059, 0.2427, 0.3497, 0.4027, 0.3733, 0.4309, 0.4225, 0.4248, 0.4228, 0.3966, 0.3736, 0.411, 0.3732, 0.4392, 0.4225, 0.4309, 0.4225, 0.4027, 0.3733, 0.4203, 0.3734, 0.4485, 0.4228, 0.4392, 0.4225, 0.411, 0.3732, 0.429, 0.3739, 0.4572, 0.4234, 0.4485, 0.4228, 0.4203, 0.3734, 0.2945, 0.3757, 0.2984, 0.3189, 0.3063, 0.3197, 0.3024, 0.3763, 0.2855, 0.3761, 0.2893, 0.3191, 0.2984, 0.3189, 0.2945, 0.3757, 0.2766, 0.3775, 0.2804, 0.3204, 0.2893, 0.3191, 0.2855, 0.3761, 0.2693, 0.3796, 0.273, 0.3224, 0.2804, 0.3204, 0.2766, 0.3775, 0.7479, 0.3056, 0.7752, 0.2551, 0.7813, 0.2554, 0.754, 0.3059, 0.7395, 0.3056, 0.7669, 0.2552, 0.7752, 0.2551, 0.7479, 0.3056, 0.7303, 0.3059, 0.7576, 0.2556, 0.7669, 0.2552, 0.7395, 0.3056, 0.7216, 0.3064, 0.7303, 0.3059, 0.7388, 0.3413, 0.7301, 0.3419, 0.7147, 0.3071, 0.7216, 0.3064, 0.7301, 0.3419, 0.7232, 0.3426, 0.234, 0.3482, 0.2248, 0.3478, 0.2351, 0.3189, 0.2443, 0.3193, 0.2427, 0.3497, 0.234, 0.3482, 0.2443, 0.3193, 0.253, 0.3207, 0.3605, 0.3779, 0.3517, 0.3794, 0.3399, 0.3523, 0.3487, 0.3508, 0.3675, 0.3755, 0.3605, 0.3779, 0.3487, 0.3508, 0.3557, 0.3483, 0.411, 0.3732, 0.4027, 0.3733, 0.4101, 0.3375, 0.4184, 0.3375, 0.4203, 0.3734, 0.411, 0.3732, 0.4184, 0.3375, 0.4277, 0.3378, 0.429, 0.3739, 0.4203, 0.3734, 0.4277, 0.3378, 0.4364, 0.3383, 0.4359, 0.3745, 0.429, 0.3739, 0.4364, 0.3383, 0.4434, 0.339, 0.2855, 0.3761, 0.2945, 0.3757, 0.3063, 0.4049, 0.2972, 0.4052, 0.2766, 0.3775, 0.2855, 0.3761, 0.2972, 0.4052, 0.2884, 0.4066, 0.9099, 0.2317, 0.9181, 0.2339, 0.8987, 0.2592, 0.8906, 0.257, 0.7479, 0.3056, 0.754, 0.3059, 0.7625, 0.3411, 0.7563, 0.3409, 0.7395, 0.3056, 0.7479, 0.3056, 0.7563, 0.3409, 0.748, 0.3409, 0.7303, 0.3059, 0.7395, 0.3056, 0.748, 0.3409, 0.7388, 0.3413, 0.7216, 0.3064, 0.7489, 0.2563, 0.7576, 0.2556, 0.7303, 0.3059, 0.4769, 0.3375, 0.5244, 0.38, 0.521, 0.382, 0.4735, 0.3395, 0.9054, 0.3987, 0.8968, 0.3676, 0.9018, 0.3667, 0.9104, 0.3977, 0.5943, 0.2789, 0.6469, 0.2552, 0.6534, 0.2553, 0.6008, 0.279, 0.6008, 0.279, 0.6534, 0.2553, 0.6589, 0.2561, 0.6063, 0.2798, 0.1361, 0.3646, 0.1726, 0.3195, 0.178, 0.3189, 0.1414, 0.364, 0.1414, 0.364, 0.178, 0.3189, 0.1844, 0.319, 0.1478, 0.3641, 0.1478, 0.3641, 0.1844, 0.319, 0.1909, 0.3198, 0.1543, 0.3649, 0.1543, 0.3649, 0.1909, 0.3198, 0.1965, 0.3212, 0.1599, 0.3663, 0.1599, 0.3663, 0.1965, 0.3212, 0.2003, 0.3229, 0.1638, 0.368, 0.6968, 0.3241, 0.6968, 0.3548, 0.6916, 0.3542, 0.6916, 0.3236, 0.1461, 0.1312, 0.1524, 0.1648, 0.1475, 0.1628, 0.1412, 0.1291, 0.1412, 0.1291, 0.1475, 0.1628, 0.1423, 0.1617, 0.1361, 0.128, 0.5002, 0.3344, 0.5477, 0.3768, 0.5422, 0.3765, 0.4947, 0.334, 0.4947, 0.334, 0.5422, 0.3765, 0.5359, 0.377, 0.4884, 0.3345, 0.4884, 0.3345, 0.5359, 0.377, 0.5296, 0.3782, 0.4821, 0.3357, 0.4821, 0.3357, 0.5296, 0.3782, 0.5244, 0.38, 0.4769, 0.3375, 0.5984, 0.3183, 0.5785, 0.2829, 0.5822, 0.281, 0.6021, 0.3164, 0.3629, 0.4199, 0.3629, 0.3895, 0.3674, 0.3876, 0.3674, 0.4179, 0.5422, 0.3127, 0.4947, 0.334, 0.4884, 0.3345, 0.5359, 0.3131, 0.5477, 0.313, 0.5002, 0.3344, 0.4947, 0.334, 0.5422, 0.3127, 0.202, 0.1086, 0.1412, 0.1291, 0.1361, 0.128, 0.1969, 0.1075, 0.2069, 0.1107, 0.1461, 0.1312, 0.1412, 0.1291, 0.202, 0.1086, 0.2109, 0.1134, 0.1501, 0.1339, 0.1461, 0.1312, 0.2069, 0.1107, 0.2133, 0.1164, 0.1525, 0.1369, 0.1501, 0.1339, 0.2109, 0.1134, 0.2137, 0.1191, 0.1529, 0.1396, 0.1525, 0.1369, 0.2133, 0.1164, 0.5258, 0.392, 0.5258, 0.422, 0.5214, 0.4201, 0.5214, 0.3901, 0.1939, 0.3824, 0.1414, 0.364, 0.1478, 0.3641, 0.2003, 0.3825, 0.1886, 0.383, 0.1361, 0.3646, 0.1414, 0.364, 0.1939, 0.3824, 0.6207, 0.3143, 0.6008, 0.279, 0.6063, 0.2798, 0.6262, 0.3152, 0.6142, 0.3143, 0.5943, 0.2789, 0.6008, 0.279, 0.6207, 0.3143, 0.6077, 0.315, 0.5878, 0.2796, 0.5943, 0.2789, 0.6142, 0.3143, 0.6021, 0.3164, 0.5822, 0.281, 0.5878, 0.2796, 0.6077, 0.315, 0.8682, 0.2319, 0.8682, 0.4365, 0.8536, 0.4369, 0.8536, 0.3077, 0.8553, 0.3059, 0.8568, 0.3012, 0.8545, 0.2974, 0.8536, 0.2971, 0.8536, 0.2323, 0.8536, 0.2323, 0.8536, 0.2971, 0.849, 0.2947, 0.8412, 0.2934, 0.8369, 0.2936, 0.8369, 0.2325, 0.8369, 0.2325, 0.8369, 0.2936, 0.8324, 0.2935, 0.824, 0.2948, 0.8206, 0.2962, 0.8206, 0.2322, 0.8206, 0.2322, 0.8206, 0.2962, 0.8172, 0.2973, 0.813, 0.3007, 0.8117, 0.305, 0.8136, 0.3094, 0.8184, 0.3134, 0.8206, 0.3143, 0.8206, 0.4368, 0.8072, 0.4363, 0.8072, 0.2317, 0.5622, 0.04156, 0.5622, 0.2469, 0.5466, 0.247, 0.5466, 0.04171, 0.5466, 0.04171, 0.5466, 0.247, 0.5297, 0.247, 0.5297, 0.04171, 0.5297, 0.04171, 0.5297, 0.247, 0.5142, 0.2469, 0.5142, 0.04156, 0.5142, 0.04156, 0.5142, 0.2469, 0.5023, 0.2466, 0.5023, 0.1344, 0.5069, 0.1273, 0.5098, 0.1183, 0.5099, 0.1102, 0.5073, 0.1039, 0.5026, 0.1004, 0.5023, 0.1004, 0.5023, 0.04129, 0.3803, 0.05083, 0.3421, 0.1063, 0.3373, 0.1029, 0.3299, 0.1021, 0.3291, 0.1022, 0.3665, 0.0479, 0.3665, 0.0479, 0.3291, 0.1022, 0.3211, 0.1023, 0.3121, 0.1051, 0.307, 0.1085, 0.3507, 0.04506, 0.3507, 0.04506, 0.307, 0.1085, 0.3042, 0.11, 0.2984, 0.1168, 0.2956, 0.1251, 0.2182, 0.2377, 0.2028, 0.2354, 0.2856, 0.1149, 0.2863, 0.1146, 0.2902, 0.1116, 0.2913, 0.1084, 0.2907, 0.1076, 0.3352, 0.04274, 0.3352, 0.04274, 0.2907, 0.1076, 0.2901, 0.1056, 0.2872, 0.1034, 0.2827, 0.1022, 0.2806, 0.1023, 0.3226, 0.04129, 0.6385, 0.2469, 0.6385, 0.1819, 0.6425, 0.1819, 0.6481, 0.1805, 0.6519, 0.1781, 0.6535, 0.1749, 0.6525, 0.1716, 0.6492, 0.1684, 0.6439, 0.1661, 0.6385, 0.165, 0.6385, 0.0416, 0.6541, 0.04176, 0.6541, 0.247, 0.6541, 0.247, 0.6541, 0.04176, 0.671, 0.04176, 0.671, 0.247, 0.671, 0.247, 0.671, 0.04176, 0.6865, 0.04159, 0.6865, 0.2469, 0.6865, 0.2469, 0.6865, 0.04159, 0.6984, 0.04129, 0.6984, 0.2465, 0.8845, 0.2865, 0.8906, 0.2872, 0.8906, 0.3423, 0.8845, 0.3413, 0.3226, 0.3881, 0.3287, 0.3885, 0.3287, 0.4313, 0.3226, 0.4323, 0.3353, 0.389, 0.3362, 0.389, 0.3417, 0.3883, 0.3417, 0.432, 0.3353, 0.4311, 0.2901, 0.1056, 0.2907, 0.1076, 0.2913, 0.1084, 0.2109, 0.1134, 0.2069, 0.1107, 0.2697, 0.1181, 0.2703, 0.1183, 0.2758, 0.1182, 0.2814, 0.1169, 0.2856, 0.1149, 0.2028, 0.2354, 0.1901, 0.2339, 0.6813, 0.2568, 0.682, 0.2569, 0.6875, 0.2571, 0.6875, 0.2906, 0.6813, 0.2919, 0.2913, 0.1084, 0.2902, 0.1116, 0.2133, 0.1164, 0.2109, 0.1134, 0.3287, 0.3885, 0.3353, 0.389, 0.3353, 0.4311, 0.3287, 0.4313, 0.8973, 0.2876, 0.9035, 0.2871, 0.9035, 0.3415, 0.8973, 0.3424, 0.6519, 0.1781, 0.6481, 0.1805, 0.5785, 0.1584, 0.584, 0.1565, 0.655, 0.3444, 0.6519, 0.3474, 0.6021, 0.3164, 0.6077, 0.315, 0.6535, 0.1749, 0.6519, 0.1781, 0.584, 0.1565, 0.5883, 0.1542, 0.8906, 0.2872, 0.8947, 0.2878, 0.8973, 0.2876, 0.8973, 0.3424, 0.8906, 0.3423, 0.6589, 0.3421, 0.655, 0.3444, 0.6077, 0.315, 0.6142, 0.3143, 0.6752, 0.2552, 0.6813, 0.2568, 0.6813, 0.2919, 0.6752, 0.2924, 0.3417, 0.3883, 0.3466, 0.3876, 0.3466, 0.4336, 0.3417, 0.432, 0.9035, 0.2871, 0.9084, 0.2867, 0.9084, 0.3398, 0.9035, 0.3415, 0.3731, 0.2146, 0.3342, 0.3098, 0.3299, 0.309, 0.3645, 0.2155, 0.3803, 0.2145, 0.3379, 0.3107, 0.3342, 0.3098, 0.3731, 0.2146, 0.4039, 0.2054, 0.4063, 0.3044, 0.4017, 0.3043, 0.3966, 0.2057, 0.4125, 0.2062, 0.4116, 0.3045, 0.4063, 0.3044, 0.4039, 0.2054, 0.4211, 0.208, 0.417, 0.3045, 0.4116, 0.3045, 0.4125, 0.2062, 0.4283, 0.2105, 0.4216, 0.3044, 0.417, 0.3045, 0.4211, 0.208, 0.8151, 0.1361, 0.867, 0.223, 0.8638, 0.2236, 0.8072, 0.1344, 0.824, 0.1374, 0.871, 0.2221, 0.867, 0.223, 0.8151, 0.1361, 0.8327, 0.138, 0.875, 0.2211, 0.871, 0.2221, 0.824, 0.1374, 0.8397, 0.1379, 0.8785, 0.2201, 0.875, 0.2211, 0.8327, 0.138, 0.7535, 0.1251, 0.7864, 0.04296, 0.7909, 0.04338, 0.7605, 0.1263, 0.7447, 0.125, 0.7812, 0.04241, 0.7864, 0.04296, 0.7535, 0.1251, 0.7356, 0.1258, 0.7759, 0.04183, 0.7812, 0.04241, 0.7447, 0.125, 0.7274, 0.1275, 0.7715, 0.04129, 0.7759, 0.04183, 0.7356, 0.1258, 0.3559, 0.2172, 0.3258, 0.3083, 0.3225, 0.308, 0.3484, 0.2194, 0.3645, 0.2155, 0.3559, 0.2172, 0.3081, 0.1545, 0.3188, 0.1523, 0.3731, 0.2146, 0.3645, 0.2155, 0.3188, 0.1523, 0.3294, 0.1511, 0.3803, 0.2145, 0.3731, 0.2146, 0.3294, 0.1511, 0.3383, 0.151, 0.4039, 0.2054, 0.3966, 0.2057, 0.4154, 0.1495, 0.4246, 0.1491, 0.4125, 0.2062, 0.4039, 0.2054, 0.4246, 0.1491, 0.4353, 0.15, 0.4211, 0.208, 0.4125, 0.2062, 0.4353, 0.15, 0.446, 0.1522, 0.4283, 0.2105, 0.4211, 0.208, 0.446, 0.1522, 0.455, 0.1554, 0.8151, 0.1361, 0.8072, 0.1344, 0.8383, 0.07, 0.848, 0.07221, 0.824, 0.1374, 0.8151, 0.1361, 0.848, 0.07221, 0.8591, 0.07385, 0.8327, 0.138, 0.824, 0.1374, 0.8591, 0.07385, 0.8698, 0.07468, 0.8397, 0.1379, 0.8327, 0.138, 0.8698, 0.07468, 0.8785, 0.07457, 0.7535, 0.1251, 0.7605, 0.1263, 0.7633, 0.1807, 0.7546, 0.1792, 0.7447, 0.125, 0.7535, 0.1251, 0.7546, 0.1792, 0.7437, 0.179, 0.7356, 0.1258, 0.7447, 0.125, 0.7437, 0.179, 0.7323, 0.1799, 0.7274, 0.1275, 0.7356, 0.1258, 0.7323, 0.1799, 0.7221, 0.182, 0.3559, 0.2172, 0.3484, 0.2194, 0.2989, 0.1573, 0.3081, 0.1545, 0.3645, 0.2155, 0.3299, 0.309, 0.3258, 0.3083, 0.3559, 0.2172, 0.5026, 0.1004, 0.5073, 0.1039, 0.4353, 0.15, 0.4246, 0.1491, 0.2956, 0.1251, 0.2955, 0.1254, 0.2964, 0.133, 0.3009, 0.1392, 0.303, 0.1401, 0.234, 0.2405, 0.2182, 0.2377, 0.8639, 0.04919, 0.8695, 0.04815, 0.8714, 0.0471, 0.8785, 0.07457, 0.8698, 0.07468, 0.5098, 0.1183, 0.5069, 0.1273, 0.461, 0.1591, 0.455, 0.1554, 0.7909, 0.2133, 0.7887, 0.2185, 0.7546, 0.1792, 0.7633, 0.1807, 0.843, 0.04129, 0.8523, 0.04678, 0.8539, 0.04746, 0.8591, 0.07385, 0.848, 0.07221, 0.3211, 0.1023, 0.3291, 0.1022, 0.3299, 0.1021, 0.3294, 0.1511, 0.3188, 0.1523, 0.3299, 0.1021, 0.3373, 0.1029, 0.3383, 0.151, 0.3294, 0.1511, 0.4995, 0.09806, 0.5023, 0.1004, 0.5026, 0.1004, 0.4246, 0.1491, 0.4154, 0.1495, 0.3121, 0.1051, 0.3211, 0.1023, 0.3188, 0.1523, 0.3081, 0.1545, 0.8539, 0.04746, 0.8639, 0.04919, 0.8698, 0.07468, 0.8591, 0.07385, 0.5073, 0.1039, 0.5099, 0.1102, 0.446, 0.1522, 0.4353, 0.15, 0.5099, 0.1102, 0.5098, 0.1183, 0.455, 0.1554, 0.446, 0.1522, 0.7887, 0.2185, 0.7855, 0.2256, 0.7437, 0.179, 0.7546, 0.1792, 0.303, 0.1401, 0.3089, 0.141, 0.3187, 0.1389, 0.3202, 0.1382, 0.2478, 0.2435, 0.234, 0.2405, 0.7828, 0.2342, 0.7791, 0.2413, 0.7221, 0.182, 0.7323, 0.1799, 0.7791, 0.2413, 0.7777, 0.243, 0.7759, 0.2469, 0.7147, 0.1849, 0.7221, 0.182, 0.7855, 0.2256, 0.7854, 0.2258, 0.7828, 0.2342, 0.7323, 0.1799, 0.7437, 0.179, 0.4476, 0.3193, 0.4491, 0.321, 0.4527, 0.3233, 0.4364, 0.3383, 0.4277, 0.3378, 0.901, 0.2747, 0.8956, 0.2754, 0.8933, 0.2763, 0.8906, 0.257, 0.8987, 0.2592, 0.4527, 0.3233, 0.4572, 0.3262, 0.4434, 0.339, 0.4364, 0.3383, 0.4423, 0.3154, 0.4476, 0.3193, 0.4277, 0.3378, 0.4184, 0.3375, 0.9096, 0.2736, 0.901, 0.2747, 0.8987, 0.2592, 0.9077, 0.2602, 0.8369, 0.3157, 0.8431, 0.3142, 0.8504, 0.3106, 0.8536, 0.3077, 0.8536, 0.4369, 0.8369, 0.437, 0.4369, 0.3127, 0.4423, 0.3154, 0.4184, 0.3375, 0.4101, 0.3375, 0.7813, 0.3626, 0.7775, 0.3667, 0.748, 0.3409, 0.7563, 0.3409, 0.3536, 0.3213, 0.3616, 0.3214, 0.3487, 0.3508, 0.3399, 0.3523, 0.3616, 0.3214, 0.3665, 0.3217, 0.3675, 0.3215, 0.3557, 0.3483, 0.3487, 0.3508, 0.7775, 0.3667, 0.7714, 0.3698, 0.7388, 0.3413, 0.748, 0.3409, 0.345, 0.3204, 0.3492, 0.3213, 0.3536, 0.3213, 0.3399, 0.3523, 0.3308, 0.3526, 0.7714, 0.3698, 0.764, 0.3716, 0.7301, 0.3419, 0.7388, 0.3413, 0.8206, 0.3143, 0.8257, 0.3157, 0.8343, 0.3161, 0.8369, 0.3157, 0.8369, 0.437, 0.8206, 0.4368, 0.8933, 0.2763, 0.8879, 0.2783, 0.8845, 0.254, 0.8906, 0.257, 0.764, 0.3716, 0.7601, 0.3717, 0.7572, 0.3725, 0.7232, 0.3426, 0.7301, 0.3419, 0.3371, 0.3189, 0.345, 0.3204, 0.3308, 0.3526, 0.3226, 0.3517, 0.9181, 0.2739, 0.9121, 0.2733, 0.9096, 0.2736, 0.9077, 0.2602, 0.9161, 0.2599])
me_cylinder_001.materials.append(mat_arbol)
me_cylinder_001.use_remesh_preserve_volume = False
me_cylinder_001.use_remesh_preserve_attributes = False
me_cylinder_001.use_mirror_vertex_groups = False
me_cylinder_001.use_paint_bone_selection = False
me_cylinder_001.use_paint_mask = True
me_cylinder_001.update()
me_cube_006 = bpy.data.meshes.new('Cube.006')
me_cube_006.from_pydata([(-1.149, 0.6924, -1.635), (-1.149, 0.6924, 38.37), (-1.149, 0.8613, -1.635), (-1.149, 0.8613, 38.37), (1.079, 0.6924, -1.635), (1.079, 0.6924, 38.37), (1.079, 0.8613, -1.635), (1.079, 0.8613, 38.37), (1.079, 0.8613, 38.37), (1.079, 0.6924, 38.37), (1.079, 0.8429, 38.82), (1.079, 0.822, 39.16), (1.079, 0.7995, 39.37), (1.079, 0.7761, 39.44), (1.079, 0.7529, 39.37), (1.079, 0.7306, 39.16), (1.079, 0.7102, 38.82), (-1.149, 0.6939, 38.41), (-1.149, 0.8613, 38.37), (-1.149, 0.7117, 38.86), (-1.149, 0.732, 39.19), (-1.149, 0.7542, 39.39), (-1.149, 0.7772, 39.45), (-1.149, 0.8004, 39.38), (-1.149, 0.8226, 39.16), (-1.149, 0.8432, 38.82), (-1.149, 0.2176, -1.635), (-1.149, 0.2176, 38.37), (-1.149, 0.3737, -1.635), (-1.149, 0.3737, 38.37), (1.079, 0.2176, -1.635), (1.079, 0.2176, 38.37), (1.079, 0.3737, -1.635), (1.079, 0.3737, 38.37), (1.079, 0.3737, 38.37), (1.079, 0.2176, 38.37), (1.079, 0.3567, 38.82), (1.079, 0.3374, 39.16), (1.079, 0.3166, 39.37), (1.079, 0.295, 39.44), (1.079, 0.2735, 39.37), (1.079, 0.2529, 39.16), (1.079, 0.2341, 38.82), (-1.149, 0.2191, 38.41), (-1.149, 0.3737, 38.37), (-1.149, 0.2355, 38.86), (-1.149, 0.2543, 39.19), (-1.149, 0.2747, 39.39), (-1.149, 0.296, 39.45), (-1.149, 0.3174, 39.38), (-1.149, 0.338, 39.16), (-1.149, 0.357, 38.82), (-1.149, -0.3625, -1.635), (-1.149, -0.3625, 38.37), (-1.149, -0.1573, -1.635), (-1.149, -0.1573, 38.37), (1.079, -0.3625, -1.635), (1.079, -0.3625, 38.37), (1.079, -0.1573, -1.635), (1.079, -0.1573, 38.37), (1.079, -0.1573, 38.37), (1.079, -0.3625, 38.37), (1.079, -0.1796, 38.82), (1.079, -0.205, 39.16), (1.079, -0.2324, 39.37), (1.079, -0.2608, 39.44), (1.079, -0.289, 39.37), (1.079, -0.3161, 39.16), (1.079, -0.3409, 38.82), (-1.149, -0.3606, 38.41), (-1.149, -0.1573, 38.37), (-1.149, -0.339, 38.86), (-1.149, -0.3143, 39.19), (-1.149, -0.2874, 39.39), (-1.149, -0.2594, 39.45), (-1.149, -0.2313, 39.38), (-1.149, -0.2043, 39.16), (-1.149, -0.1793, 38.82), (-1.149, -0.8808, -1.635), (-1.149, -0.8808, 38.37), (-1.149, -0.7501, -1.635), (-1.149, -0.7501, 38.37), (1.079, -0.8808, -1.635), (1.079, -0.8808, 38.37), (1.079, -0.7501, -1.635), (1.079, -0.7501, 38.37), (1.079, -0.7501, 38.37), (1.079, -0.8808, 38.37), (1.079, -0.7643, 38.82), (1.079, -0.7805, 39.16), (1.079, -0.7979, 39.37), (1.079, -0.816, 39.44), (1.079, -0.834, 39.37), (1.079, -0.8512, 39.16), (1.079, -0.867, 38.82), (-1.149, -0.8796, 38.41), (-1.149, -0.7501, 38.37), (-1.149, -0.8658, 38.86), (-1.149, -0.8501, 39.19), (-1.149, -0.833, 39.39), (-1.149, -0.8151, 39.45), (-1.149, -0.7972, 39.38), (-1.149, -0.78, 39.16), (-1.149, -0.7641, 38.82), (-0.9547, -0.9928, 25.34), (-0.9547, -0.9928, 32.73), (-0.9547, 1.007, 25.34), (-0.9547, 1.007, 32.73), (1.045, -0.9928, 25.34), (1.045, -0.9928, 32.73), (1.045, 1.007, 25.34), (1.045, 1.007, 32.73), (-0.9547, -0.9928, 18.7), (-0.9547, -0.9928, 12.17), (-0.9547, 1.007, 18.7), (-0.9547, 1.007, 12.17), (1.045, -0.9928, 18.7), (1.045, -0.9928, 12.17), (1.045, 1.007, 18.7), (1.045, 1.007, 12.17), (-0.9547, 0.8613, 25.34), (-0.9547, 0.8613, 32.73), (-0.9547, 0.8613, 12.17), (-0.9547, 0.8613, 18.7), (-0.9547, -0.7501, 25.34), (-0.9547, -0.7501, 32.73), (-0.9547, -0.7501, 12.17), (-0.9547, -0.7501, 18.7), (1.045, -0.7501, 25.34), (1.045, -0.7501, 32.73), (1.045, -0.7501, 18.7), (1.045, -0.7501, 12.17), (-0.9547, -0.3625, 25.34), (-0.9547, -0.3625, 32.73), (-0.9547, -0.3625, 12.17), (-0.9547, -0.3625, 18.7), (1.045, -0.3625, 25.34), (1.045, -0.3625, 32.73), (1.045, -0.3625, 18.7), (1.045, -0.3625, 12.17), (1.045, 0.2176, 25.34), (1.045, 0.2176, 32.73), (1.045, 0.2176, 18.7), (1.045, 0.2176, 12.17), (-0.9547, 0.2176, 25.34), (-0.9547, 0.2176, 32.73), (-0.9547, 0.2176, 12.17), (-0.9547, 0.2176, 18.7), (1.045, 0.3737, 25.34), (1.045, 0.3737, 32.73), (1.045, 0.3737, 18.7), (1.045, 0.3737, 12.17), (1.045, -0.8808, 25.34), (1.045, -0.8808, 32.73), (1.045, -0.8808, 18.7), (1.045, -0.8808, 12.17), (-0.9547, -0.8808, 25.34), (-0.9547, -0.8808, 32.73), (-0.9547, -0.8808, 12.17), (-0.9547, -0.8808, 18.7), (-0.9547, 0.6924, 25.34), (-0.9547, 0.6924, 32.73), (-0.9547, 0.6924, 12.17), (-0.9547, 0.6924, 18.7), (1.045, 0.6924, 25.34), (1.045, 0.6924, 32.73), (1.045, 0.6924, 18.7), (1.045, 0.6924, 12.17), (-0.9547, 0.3737, 25.34), (-0.9547, 0.3737, 32.73), (-0.9547, 0.3737, 12.17), (-0.9547, 0.3737, 18.7), (1.045, 0.8613, 25.34), (1.045, 0.8613, 32.73), (1.045, 0.8613, 18.7), (1.045, 0.8613, 12.17), (1.045, -0.1573, 25.34), (1.045, -0.1573, 32.73), (1.045, -0.1573, 18.7), (1.045, -0.1573, 12.17), (-0.9547, -0.1573, 25.34), (-0.9547, -0.1573, 32.73), (-0.9547, -0.1573, 12.17), (-0.9547, -0.1573, 18.7)], [], [(2, 122, 123, 174, 6), (7, 3, 18, 8), (4, 167, 166, 163, 0), (2, 6, 4, 0), (0, 1, 17, 19, 20, 21, 22, 23, 24, 25, 18, 3, 2), (6, 7, 8, 10, 11, 12, 13, 14, 15, 16, 9, 5, 4), (17, 9, 16, 19), (19, 16, 15, 20), (20, 15, 14, 21), (21, 14, 13, 22), (22, 13, 12, 23), (23, 12, 11, 24), (24, 11, 10, 25), (25, 10, 8, 18), (9, 17, 1, 5), (28, 170, 171, 150, 32), (33, 29, 44, 34), (30, 143, 142, 147, 26), (28, 32, 30, 26), (26, 27, 43, 45, 46, 47, 48, 49, 50, 51, 44, 29, 28), (32, 33, 34, 36, 37, 38, 39, 40, 41, 42, 35, 31, 30), (43, 35, 42, 45), (45, 42, 41, 46), (46, 41, 40, 47), (47, 40, 39, 48), (48, 39, 38, 49), (49, 38, 37, 50), (50, 37, 36, 51), (51, 36, 34, 44), (35, 43, 27, 31), (54, 182, 183, 178, 58), (59, 55, 70, 60), (56, 139, 138, 135, 52), (54, 58, 56, 52), (52, 53, 69, 71, 72, 73, 74, 75, 76, 77, 70, 55, 54), (58, 59, 60, 62, 63, 64, 65, 66, 67, 68, 61, 57, 56), (69, 61, 68, 71), (71, 68, 67, 72), (72, 67, 66, 73), (73, 66, 65, 74), (74, 65, 64, 75), (75, 64, 63, 76), (76, 63, 62, 77), (77, 62, 60, 70), (61, 69, 53, 57), (80, 126, 127, 130, 84), (85, 81, 96, 86), (82, 155, 154, 159, 78), (80, 84, 82, 78), (78, 79, 95, 97, 98, 99, 100, 101, 102, 103, 96, 81, 80), (84, 85, 86, 88, 89, 90, 91, 92, 93, 94, 87, 83, 82), (95, 87, 94, 97), (97, 94, 93, 98), (98, 93, 92, 99), (99, 92, 91, 100), (100, 91, 90, 101), (101, 90, 89, 102), (102, 89, 88, 103), (103, 88, 86, 96), (87, 95, 79, 83), (104, 105, 157, 156), (106, 107, 111, 110), (110, 111, 173, 172), (108, 109, 105, 104), (106, 110, 172, 120), (111, 107, 121, 173), (112, 159, 158, 113), (114, 118, 119, 115), (118, 174, 175, 119), (116, 112, 113, 117), (114, 123, 174, 118), (119, 175, 122, 115), (165, 161, 169, 149), (141, 145, 181, 177), (137, 133, 125, 129), (153, 157, 105, 109), (0, 163, 162, 167, 4, 5, 165, 164, 160, 1), (1, 160, 161, 165, 5), (58, 178, 179, 182, 54, 55, 181, 180, 176, 59), (59, 176, 177, 181, 55), (78, 159, 158, 155, 82, 83, 153, 152, 156, 79), (79, 156, 157, 153, 83), (167, 151, 170, 162), (143, 179, 182, 146), (139, 131, 126, 134), (155, 117, 113, 158), (26, 147, 146, 143, 30, 31, 141, 140, 144, 27), (27, 144, 145, 141, 31), (160, 164, 148, 168), (144, 140, 176, 180), (132, 136, 128, 124), (156, 152, 108, 104), (166, 150, 151, 167), (142, 178, 179, 143), (138, 130, 131, 139), (154, 116, 117, 155), (32, 150, 151, 170, 28, 29, 169, 168, 148, 33), (33, 148, 149, 169, 29), (84, 130, 131, 126, 80, 81, 125, 124, 128, 85), (85, 128, 129, 125, 81), (6, 174, 175, 122, 2, 3, 121, 120, 172, 7), (7, 172, 173, 121, 3), (127, 135, 134, 126), (183, 147, 146, 182), (171, 163, 162, 170), (123, 114, 115, 122), (52, 135, 134, 139, 56, 57, 137, 136, 132, 53), (53, 132, 133, 137, 57), (163, 171, 150, 166), (147, 183, 178, 142), (135, 127, 130, 138), (159, 112, 116, 154), (124, 125, 133, 132), (180, 181, 145, 144), (168, 169, 161, 160), (120, 121, 107, 106), (164, 165, 149, 148), (140, 141, 177, 176), (136, 137, 129, 128), (152, 153, 109, 108)])
me_cube_006.materials.append(mat_tronco)
me_cube_006.use_remesh_preserve_volume = False
me_cube_006.use_remesh_preserve_attributes = False
me_cube_006.use_mirror_vertex_groups = False
me_cube_006.update()

# ---- objects
ob_cylinder_001 = bpy.data.objects.new('Cylinder.001', me_cylinder_001)
ob_cerca = bpy.data.objects.new('cerca', me_cube_006)

# ---- transforms, parenting, visibility, modifiers, constraints
ob_cylinder_001.location = (0.0, 0.0, 0.0)
ob_cylinder_001.lineart.crease_threshold = 0.0
ob_cerca.location = (0.0, 0.0, 0.0)
ob_cerca.scale = (0.11, 1.8, 0.05)
ob_cerca.lineart.crease_threshold = 0.0

# ---- collection membership
col_collection_1.objects.link(ob_cylinder_001)
col_collection_2.objects.link(ob_cerca)

# ---- scene / render settings (as saved in the file)
scene.frame_start = 1; scene.frame_end = 250; scene.frame_set(1)
scene.render.engine = 'CYCLES'
scene.render.resolution_percentage = 50
scene.render.dither_intensity = 0.0
scene.cycles.use_denoising = False
scene.cycles.samples = 128
scene.cycles.sampling_pattern = 'TABULATED_SOBOL'
scene.cycles.use_adaptive_sampling = False
scene.cycles.use_light_tree = False
scene.cycles.blur_glossy = 0.0
scene.cycles.sample_clamp_indirect = 0.0
scene.view_settings.view_transform = 'Standard'
bpy.context.view_layer.update()

# ---- added for rendering (the .blend has no active camera and no usable light): camera, sun
cam_auto = bpy.data.cameras.new('AutoCamera')
cam_auto.lens = 50.0
cam_auto.sensor_width = 36.0
cam_auto.clip_end = 1000.0
ob_auto_camera = bpy.data.objects.new('AutoCamera', cam_auto)
scene.collection.objects.link(ob_auto_camera)
ob_auto_camera.location = (12.1268, -14.9218, 14.4636)
ob_auto_camera.rotation_euler = (1.09748, -7.21219e-08, 0.694738)
scene.camera = ob_auto_camera
light_auto_sun = bpy.data.lights.new('AutoSun', 'SUN')
light_auto_sun.energy = 3.0
light_auto_sun.angle = 0.0523599
ob_auto_sun = bpy.data.objects.new('AutoSun', light_auto_sun)
scene.collection.objects.link(ob_auto_sun)
ob_auto_sun.rotation_euler = (0.872665, 0.174533, 0.523599)
bpy.context.view_layer.update()

